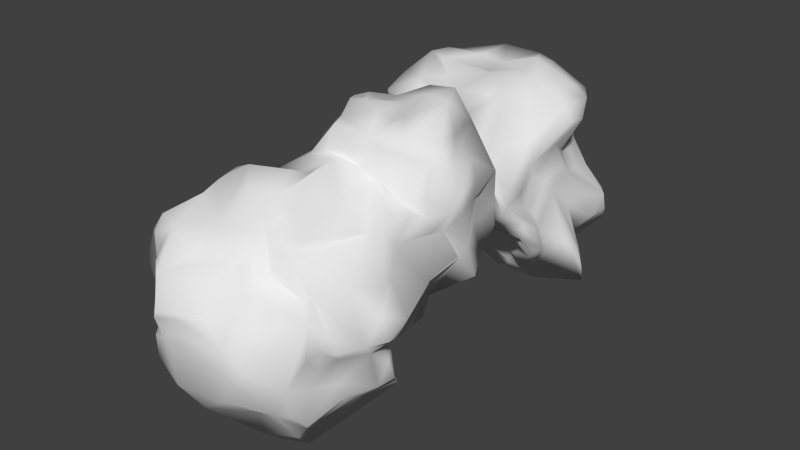 # Source: Rock_6.blend  (saved by Blender 2.73.0; exported with 4.5.12 LTS)
import bpy
from mathutils import Matrix  # noqa: F401  (used for matrix-valued properties, if any)

bpy.ops.wm.read_factory_settings(use_empty=True)
scene = bpy.context.scene
scene.name = 'Scene'

# ---- collections
col_collection_1 = bpy.data.collections.new('Collection 1'); scene.collection.children.link(col_collection_1)

# ---- materials (node trees are filled in below, after node groups)
mat_rock_6 = bpy.data.materials.new('Rock_6')
mat_rock_6.alpha_threshold = 0.0
mat_rock_6.use_transparent_shadow = False
mat_rock_6.roughness = 0.5

# ---- material node trees

# ---- world
world_world = bpy.data.worlds.new('World'); scene.world = world_world
world_world.color = (0.05088, 0.05088, 0.05088)
world_world.use_sun_shadow = False
world_world.sun_shadow_jitter_overblur = 0.0
world_world.cycles.sampling_method = 'MANUAL'
world_world.cycles.sample_map_resolution = 256

# ---- meshes
me_rock_6 = bpy.data.meshes.new('Rock_6')
me_rock_6.from_pydata([(0.9627, 0.9037, -1.429), (0.7073, 0.592, -1.218), (0.609, 0.8683, -1.257), (0.7466, 0.7812, -1.572), (0.3929, 0.7607, -1.474), (-0.3536, 0.4135, -0.9037), (-0.9262, 0.9037, -0.668), (-0.5698, 0.7859, -1.047), (0.0196, 0.2554, -0.9426), (-0.5583, 1.297, -1.179), (-0.6287, 1.768, -0.9475), (-0.5833, 1.945, -1.395), (0.8841, 0.9347, -1.434), (-0.4238, 1.14, -1.1), (0.1965, 0.7143, -1.257), (0.9007, 1.179, -1.277), (0.986, 1.356, -1.434), (-0.6287, 1.984, -1.125), (-0.572, 2.141, -1.356), (-0.4415, 2.063, -1.375), (-0.6876, 2.122, -1.179), (-0.8043, 2.515, -1.729), (-0.6049, 2.593, -1.316), (0.2554, 0.6884, -1.041), (0.605, 0.668, -1.041), (0.8921, 0.8448, -1.1), (0.8746, 0.943, -1.041), (1.159, 1.439, -0.943), (1.282, 1.67, -1.159), (1.218, 2.122, -1.474), (1.061, 2.161, -0.8055), (1.326, 1.65, -1.061), (0.4519, 0.3143, -1.142), (0.8645, 0.2161, -0.9256), (0.2554, 0.0972, -0.668), (0.9934, 0.4912, -0.8645), (-0.0393, 1.709, -1.686), (0.0, 1.14, -1.572), (-0.3225, 2.386, -2.669), (-0.3785, 2.417, -2.593), (-0.0196, 2.827, -2.652), (1.397, 1.297, -0.4519), (1.173, 1.886, -0.5894), (-0.7859, 2.24, -0.9374), (-1.159, 2.122, -0.83), (1.191, 2.161, -1.277), (-0.3733, 0.0005, -0.6483), (-0.5305, 0.0982, -0.7018), (-0.6944, 0.6287, -0.5501), (1.122, 0.4126, -0.7662), (0.8841, 0.1349, -0.8252), (0.8448, 0.9234, -0.854), (1.1, 0.8841, -0.6835), (1.14, 1.159, -0.7269), (1.39, 1.434, -0.6287), (-0.8841, 1.827, -0.8048), (-0.8644, 1.1, -0.9823), (-0.9037, 2.302, -0.7073), (0.1572, 0.1572, -0.6711), (0.1179, -0.2041, -0.2947), (1.14, 0.5108, -0.7038), (1.247, 0.9037, -0.4715), (1.06, 1.081, -0.5501), (-1.035, 1.061, -0.3929), (-1.112, 1.729, -0.6287), (1.366, 1.65, -0.2161), (-1.336, 1.788, -0.4793), (0.3951, -0.3929, -0.0196), (-0.0393, -0.0572, -0.3929), (0.8812, 0.3143, -0.3929), (-1.002, 0.5698, -0.3929), (1.174, 0.5698, -0.3733), (1.255, 0.6287, -0.5698), (1.247, 1.847, -0.4126), (1.12, 2.467, -0.5108), (0.5305, 2.733, -0.9823), (0.4733, 2.633, -0.609), (0.9823, 2.498, -0.2947), (-0.6876, -0.0825, -0.1965), (-0.3733, -0.1297, -0.0589), (-0.7466, 0.0152, -0.3929), (-1.198, 1.14, -0.1768), (1.156, 1.061, -0.2751), (1.344, 1.356, 0.0196), (-1.514, 1.415, -0.2161), (-1.281, 2.141, -0.4322), (0.0589, -0.3934, 0.1375), (-0.8626, 0.0982, -0.1179), (0.8063, 0.2947, 0.4322), (0.7003, 0.1965, -0.0393), (-1.015, 0.5108, -0.1572), (0.989, 0.5305, -0.0393), (-1.152, 0.8252, 0.0393), (0.9556, 0.7466, 0.0393), (1.056, 1.159, 0.1375), (-1.445, 1.827, -0.0393), (1.002, 1.945, -0.0762), (0.668, 2.471, 0.1965), (0.2358, 2.674, -0.1179), (-0.7269, -0.0781, -0.0393), (-0.5305, -0.0598, 0.1572), (-0.8055, 0.1044, 0.2358), (-0.9791, 0.5698, 0.0393), (-1.092, 0.9823, 0.1572), (-1.316, 1.205, 0.0589), (1.472, 1.375, -0.2161), (-0.8448, 0.2959, 0.4126), (0.8456, 0.7859, 0.3536), (0.8645, 1.952, 0.3143), (0.609, 2.407, 0.4126), (0.2554, 2.549, 0.334), (0.1179, 2.771, -0.0393), (0.5108, -0.0786, 0.2742), (0.0, -0.2461, 0.3143), (-0.6483, 0.4125, 0.5501), (-1.041, 0.6045, 0.609), (0.9082, 0.3929, 0.4912), (-1.006, 0.7269, 0.8055), (-1.12, 0.7859, 0.7063), (0.9173, 1.061, 0.3143), (1.198, 1.356, 0.3), (1.034, 1.356, 0.3929), (1.085, 1.552, 0.3143), (-0.3733, 2.437, 0.4322), (0.334, 0.4322, 0.6858), (-0.3536, 0.2635, 0.5501), (0.7269, 0.6287, 0.7967), (0.8536, 0.609, 0.6876), (0.9275, 1.041, 0.8055), (0.9789, 1.297, 0.5501), (1.022, 1.768, 0.5239), (-1.432, 1.513, 0.1965), (-1.336, 2.122, 0.5785), (-1.444, 2.004, 0.0196), (0.8055, 1.925, 0.41), (0.3929, 1.945, 0.6483), (0.3733, 2.082, 0.4106), (0.1572, 2.24, 0.4827), (0.0393, 2.495, 0.4554), (-0.1375, 0.4749, 1.041), (-1.533, 1.14, 0.4912), (-1.537, 1.336, 0.0393), (-1.426, 1.729, 0.6483), (-0.8252, 2.381, 0.6876), (-0.2751, 2.279, 0.8799), (-0.5305, 0.609, 1.069), (-0.4322, 0.7073, 1.158), (-0.8448, 0.8091, 0.943), (-1.455, 1.316, 0.5501), (-0.8878, 1.257, 0.8252), (0.7067, 1.454, 0.8448), (-0.9037, 1.67, 0.8989), (0.6287, 1.768, 0.9216), (-1.1, 2.2, 0.7458), (-0.0786, 2.004, 0.8904), (0.3536, 1.925, 0.8254), (-0.8841, 2.141, 0.8356), (0.1965, 0.7059, 1.061), (-0.6876, 1.277, 1.185), (0.609, 1.277, 1.082), (-0.8055, 1.434, 0.9531), (0.5501, 1.57, 1.1), (-0.5305, 2.109, 1.198), (-0.7662, 0.9234, 1.118), (0.4956, 1.041, 1.1), (-0.4715, 1.356, 1.246), (-0.7269, 1.67, 1.113), (0.0393, 1.709, 1.061), (0.3536, 1.513, 1.163), (-0.7066, 2.141, 1.061), (-0.4126, 1.768, 1.36), (0.4126, 1.159, 1.148), (-0.3929, 1.434, 1.221), (-0.4519, 1.67, 1.35), (-0.2554, 1.65, 1.215), (0.9823, 1.623, -2.692), (1.147, 1.493, -3.242), (1.068, 1.768, -2.849), (0.668, 1.548, -3.222), (0.7073, 1.714, -2.75), (0.9535, 1.709, -3.124), (0.9565, 2.024, -2.849), (0.8204, 2.299, -2.809), (-0.334, 1.965, -2.905), (-0.3738, 2.318, -2.868), (-0.6367, 2.456, -3.026), (-0.3252, 2.338, -2.79), (-0.3929, 2.672, -2.753), (1.074, 2.024, -2.967), (-0.7859, 2.555, -3.006), (-0.6136, 2.908, -2.908), (0.6579, 2.554, -2.849), (0.5899, 3.065, -3.261), (0.4545, 2.868, -2.672), (0.6698, 2.711, -3.242), (-1.01, 2.809, -3.124), (0.1768, 2.888, -2.75), (-0.2947, 2.829, -2.758), (0.4715, 3.114, -3.222), (0.0982, 3.049, -3.202), (1.092, 1.984, -2.633), (0.5501, 1.14, -1.772), (-0.0219, 2.141, -2.672), (0.1572, 1.513, -1.759), (0.7859, 0.8645, -1.651), (0.1572, 1.847, -1.688), (0.5501, 1.474, -1.703), (0.4126, 1.537, -1.965), (0.6876, 1.618, -1.886), (0.2358, 1.631, -1.913), (-0.5698, 1.218, -1.024), (0.0196, 1.866, -2.81), (0.2751, 1.806, -2.672), (0.9627, 2.141, -2.727), (0.7009, 2.436, -2.692), (1.159, 1.748, -2.564), (1.224, 1.532, -2.2), (1.041, 1.497, -2.181), (-0.1965, 1.925, -2.625), (-0.3733, 2.259, -2.548), (1.147, 2.476, -2.554), (-0.334, 2.967, -2.459), (0.8065, 3.045, -2.515), (0.2358, 3.222, -2.632), (0.6846, 1.434, -2.534), (0.7546, 1.552, -2.476), (1.152, 1.945, -2.122), (1.075, 2.24, -2.338), (-0.4912, 2.141, -2.456), (-0.5108, 2.242, -2.338), (-0.2451, 2.24, -1.984), (-0.334, 2.309, -2.024), (-0.634, 2.554, -2.456), (-0.5501, 2.908, -2.443), (0.609, 1.401, -2.397), (-0.6009, 2.043, -2.161), (-0.7668, 2.593, -1.965), (1.277, 1.336, -2.056), (1.334, 1.375, -1.945), (1.308, 1.808, -1.808), (0.2554, 1.864, -1.847), (0.0786, 1.768, -1.908), (1.21, 2.299, -2.024), (1.243, 2.554, -2.024), (-0.6179, 3.085, -1.925), (0.9627, 1.159, -1.559), (0.5698, 1.572, -1.705), (1.241, 1.67, -1.748), (1.454, 2.398, -1.474), (-0.729, 2.77, -1.611), (1.306, 1.768, -1.611), (-0.5611, 2.711, -1.297), (1.411, 2.456, -1.375), (1.185, 2.358, -1.238), (-0.3143, 2.961, -1.336), (-0.3733, 2.79, -0.9901), (-0.0982, 3.247, -1.238), (1.106, 2.456, -1.061), (-0.8099, 2.515, -0.8448), (1.041, 2.56, -0.7662), (0.9666, 2.554, -1.061), (0.6876, 2.731, -1.018), (-0.334, 2.638, -0.668), (0.3536, 2.829, -1.023), (0.5894, 3.124, -1.049), (0.2161, 2.888, -1.064), (-0.0196, 3.243, -1.041), (-0.1179, 2.888, -1.022), (0.0982, 2.904, -0.8645), (0.4715, 3.242, -1.046), (-1.219, 2.259, -0.6287), (-0.7466, 2.431, -0.5501), (1.022, 2.464, -0.3929), (0.0393, 2.802, -0.609), (-1.12, 2.432, -0.3536), (-0.3733, 2.722, -0.4912), (-0.0786, 2.901, -0.3536), (-0.8252, 2.515, -0.3747), (-0.7662, 2.78, -0.2161), (-0.5501, 2.873, -0.2161), (-1.022, 2.448, -0.1375), (-1.377, 2.161, 0.2161), (0.0196, 0.0586, -4.342), (0.3733, -0.0002, -4.558), (0.2751, 0.2188, -4.283), (-0.5108, 0.3376, -4.381), (-0.1375, 0.0811, -4.46), (0.5894, 0.304, -4.303), (0.4715, 0.2112, -4.106), (-0.0393, 0.3536, -4.078), (-0.7466, 0.4126, -4.406), (1.277, 0.7269, -4.426), (0.9825, 1.218, -4.558), (0.9699, 1.591, -4.145), (-1.154, 1.297, -4.538), (-0.3143, 0.9627, -4.187), (-0.943, 1.709, -4.237), (-0.9923, 1.965, -4.106), (1.061, 1.768, -4.42), (0.9719, 2.122, -4.303), (1.102, 1.984, -4.165), (0.7859, 2.181, -4.555), (1.241, 2.613, -4.322), (0.3536, 3.178, -4.558), (0.4126, 3.126, -4.204), (0.668, 3.082, -4.106), (0.4322, 0.318, -3.969), (0.1375, 0.5305, -4.01), (-0.8645, 0.7073, -4.473), (-0.832, 1.748, -4.087), (-0.7661, 1.552, -3.929), (-0.9618, 1.847, -4.185), (-1.012, 2.299, -4.342), (-1.11, 2.161, -4.028), (1.037, 2.299, -4.047), (-1.013, 2.476, -4.204), (0.5501, 3.074, -3.988), (0.0982, 0.7111, -3.772), (-0.8055, 2.134, -3.792), (0.9817, 1.808, -3.949), (-1.125, 2.318, -3.851), (-1.168, 2.456, -3.772), (0.2161, 3.182, -3.694), (0.5108, 0.4715, -3.879), (0.6483, 0.5806, -3.89), (0.5501, 0.7073, -3.791), (0.8841, 0.6448, -3.929), (0.8645, 0.5333, -3.772), (1.002, 0.668, -3.846), (1.022, 0.8275, -3.576), (0.1375, 0.9094, -3.615), (1.003, 1.159, -3.792), (1.277, 0.943, -4.065), (-0.2947, 1.375, -3.693), (0.9287, 1.336, -3.811), (0.8697, 1.866, -3.811), (0.9104, 1.474, -3.713), (1.064, 2.22, -3.438), (0.2947, 0.9037, -3.536), (1.256, 1.041, -3.556), (0.5108, 0.9823, -3.659), (0.668, 1.022, -3.673), (0.3536, 1.218, -3.616), (0.5305, 1.277, -3.615), (1.179, 1.32, -3.536), (0.9695, 1.611, -3.458), (0.0982, 1.1, -3.444), (0.9801, 1.827, -3.379), (-0.1965, 1.933, -3.438), (-1.13, 2.495, -3.615), (1.12, 2.819, -4.067), (0.943, 2.495, -3.605), (1.246, 2.652, -4.047), (0.6876, 2.937, -3.477), (0.4126, 3.131, -3.635), (1.159, 1.041, -3.392), (0.3143, 1.591, -3.499), (-0.0196, 1.631, -3.409), (1.12, 1.257, -3.254), (0.5501, 1.549, -3.32), (-0.334, 2.072, -3.458), (0.8423, 2.849, -3.654), (0.1375, 1.729, -3.239), (-0.1768, 1.842, -3.261), (-0.668, 2.433, -3.163), (-1.141, 2.672, -3.32), (0.5305, 1.467, -3.222), (0.3536, 1.492, -3.144), (0.4519, 1.512, -2.947), (0.5894, 1.676, -2.711), (-0.0073, 1.788, -2.967), (-0.5901, 2.161, -3.183), (-0.4962, 2.043, -3.124), (0.792, 2.456, -3.202), (-0.2751, 2.943, -2.927), (-0.1572, 2.97, -3.163), (-0.5894, 3.044, -3.281), (0.4519, 0.7073, -5.672), (0.1965, 0.7466, -5.741), (0.3536, 0.9823, -5.666), (-0.5648, 0.943, -5.383), (-0.3143, 0.7425, -5.717), (-0.334, 0.6716, -5.56), (-0.3143, 0.4126, -5.152), (-0.1179, 0.4971, -5.206), (0.943, 0.8841, -5.446), (0.9095, 0.5698, -5.403), (-0.5305, 1.081, -5.596), (0.4126, 1.297, -5.511), (-0.6914, 1.277, -5.56), (-0.8252, 1.748, -5.456), (-0.3733, 1.198, -5.51), (0.0786, 1.257, -5.487), (-0.609, 1.729, -5.415), (0.0393, 1.513, -5.408), (0.0982, 0.5305, -5.148), (0.3143, 0.5108, -5.24), (-0.7466, 0.4322, -4.945), (1.12, 0.8055, -5.305), (-0.8055, 1.14, -5.281), (0.7859, 1.336, -5.422), (0.2161, 1.808, -5.404), (0.5698, 1.474, -5.398), (-0.1768, 1.788, -5.378), (0.4126, 1.709, -5.373), (0.9297, 1.631, -5.069), (-0.6287, 2.004, -5.255), (-0.334, 1.847, -5.291), (0.5894, 2.161, -5.172), (-0.532, 0.4519, -5.246), (0.8441, 0.609, -4.931), (-0.9613, 0.943, -5.03), (1.127, 1.316, -5.187), (1.255, 1.041, -5.108), (1.24, 1.277, -5.069), (-0.8404, 1.591, -5.206), (-0.1768, 2.377, -4.956), (0.4715, 2.24, -5.192), (0.6739, 1.965, -5.108), (-0.0196, 0.3457, -4.931), (0.334, 0.4344, -5.089), (-1.015, 1.12, -4.892), (-1.086, 1.808, -4.931), (0.9207, 1.67, -4.813), (-1.002, 2.244, -4.872), (0.6721, 2.082, -4.833), (0.609, 2.259, -5.013), (-0.2751, 2.456, -4.947), (0.2947, 2.613, -4.878), (0.5501, 2.476, -4.959), (0.1572, 0.1586, -4.774), (0.4912, 0.145, -4.774), (0.6308, 0.334, -4.833), (-0.8599, 0.5305, -4.872), (-1.014, 0.9234, -4.735), (1.159, 0.9561, -4.912), (-1.136, 2.063, -4.912), (-0.609, 2.488, -4.872), (0.1375, 2.593, -4.83), (-0.5108, 2.652, -4.914), (0.4912, 3.11, -4.754), (0.9437, 2.829, -4.853), (0.9037, 0.334, -4.568), (-0.3929, 0.2768, -4.617), (1.041, 0.5698, -4.789), (1.005, 1.002, -4.538), (1.094, 1.336, -4.695), (-1.202, 1.513, -4.637), (-1.168, 1.984, -4.794), (0.8058, 2.004, -4.578), (-0.8733, 2.299, -4.695), (1.124, 2.79, -4.597), (-0.4722, 2.967, -4.597), (-0.3143, 3.065, -4.823), (0.2554, 3.163, -4.786), (-0.7269, 0.3346, -4.558), (-0.8336, 0.4715, -4.519), (-0.9653, 2.554, -4.401), (-0.8066, 2.849, -4.303), (0.943, 2.939, -4.558), (-0.2947, 3.18, -4.774), (-0.0589, 3.088, -4.342), (-0.6876, 3.171, -4.244), (-0.4126, 3.107, -4.401), (0.9234, 2.987, -4.185), (-0.8328, 2.908, -4.028), (-0.7355, 3.222, -4.047), (0.0589, 3.107, -3.89), (-0.609, 3.168, -3.772), (-0.8437, 2.927, -3.831), (-1.1, 2.672, -3.635), (-0.9823, 2.999, -3.477), (-0.8055, 3.225, -3.792), (-0.334, 3.061, -3.536), (-1.137, 2.79, -3.301), (0.1572, 3.319, -2.534), (0.609, 3.417, -2.436), (0.938, 2.888, -2.161), (-0.4912, 3.143, -2.259), (0.3929, 3.372, -2.122), (1.081, 2.74, -2.161), (-0.1375, 3.191, -2.279), (-0.4519, 3.205, -2.122), (0.7466, 3.375, -2.122), (0.2361, 3.281, -1.965), (0.9823, 3.085, -1.96), (1.362, 2.927, -1.434), (-0.0196, 3.241, -1.925), (-0.5108, 3.204, -1.925), (-0.334, 3.209, -1.847), (-0.1375, 3.328, -1.67), (0.4912, 3.255, -1.67), (-0.2751, 3.322, -1.591), (0.1375, 3.25, -1.631), (0.4126, 3.203, -1.631), (-0.3536, 1.836, -2.22), (1.493, 2.731, -1.491), (-0.1572, 1.65, -2.195), (1.218, 3.213, -1.395), (0.1572, 1.575, -2.181), (0.9037, 3.243, -1.218), (0.1179, 1.451, -2.338), (1.198, 2.593, -1.175), (1.179, 3.006, -1.25), (0.2947, 1.495, -2.495), (-0.7859, 2.712, 0.0393), (-0.2947, 2.731, 0.0589), (-1.1, 2.407, 0.609), (-0.7859, 2.632, 0.2751), (0.8055, 0.212, -4.126), (1.34, 0.8448, -4.224), (1.356, 0.224, -4.44), (1.42, 0.5108, -4.303), (1.089, 0.2407, -4.519)], [], [(0, 1, 2), (3, 2, 4), (5, 6, 7), (8, 5, 7), (9, 10, 11), (12, 0, 2), (13, 9, 14), (15, 0, 16), (11, 17, 18), (19, 11, 18), (18, 17, 20), (18, 20, 21), (21, 20, 22), (23, 1, 24), (14, 2, 23), (1, 23, 2), (0, 25, 1), (25, 0, 15), (25, 15, 26), (27, 26, 15), (15, 16, 27), (28, 27, 16), (17, 11, 10), (28, 29, 30), (28, 30, 31), (32, 33, 34), (32, 8, 23), (33, 32, 35), (32, 23, 24), (13, 14, 23), (36, 9, 11), (37, 14, 9), (38, 39, 40), (1, 25, 24), (25, 26, 24), (41, 27, 28), (28, 31, 41), (31, 30, 42), (20, 17, 43), (44, 43, 17), (29, 45, 30), (20, 43, 22), (46, 47, 8), (34, 8, 32), (8, 48, 5), (35, 49, 33), (49, 50, 33), (32, 24, 51), (35, 32, 51), (24, 26, 51), (52, 35, 51), (26, 53, 51), (27, 53, 26), (41, 31, 54), (55, 10, 56), (17, 10, 55), (17, 55, 44), (57, 43, 44), (22, 43, 57), (46, 8, 58), (58, 34, 59), (58, 8, 34), (50, 34, 33), (35, 60, 49), (60, 35, 52), (61, 60, 52), (51, 62, 52), (53, 62, 51), (27, 41, 53), (63, 64, 56), (56, 64, 55), (54, 31, 42), (54, 42, 65), (55, 66, 44), (67, 59, 34), (68, 46, 58), (67, 34, 50), (69, 67, 50), (69, 50, 49), (48, 47, 70), (60, 71, 69), (47, 48, 8), (71, 60, 72), (61, 72, 60), (61, 71, 72), (63, 6, 48), (62, 61, 52), (53, 41, 62), (64, 66, 55), (42, 73, 65), (74, 42, 30), (42, 74, 73), (75, 76, 77), (78, 46, 79), (68, 79, 46), (68, 58, 59), (80, 47, 78), (78, 47, 46), (47, 80, 70), (60, 69, 49), (63, 48, 70), (70, 81, 63), (61, 62, 82), (41, 82, 62), (41, 83, 82), (64, 84, 66), (84, 64, 63), (84, 85, 66), (86, 59, 67), (79, 68, 59), (80, 78, 87), (88, 89, 69), (80, 87, 70), (90, 70, 87), (91, 69, 71), (92, 70, 90), (71, 93, 91), (71, 61, 82), (81, 84, 63), (94, 82, 83), (84, 95, 85), (65, 73, 96), (96, 73, 74), (97, 76, 98), (76, 97, 77), (79, 59, 86), (87, 78, 99), (78, 79, 99), (99, 79, 100), (89, 67, 69), (87, 99, 101), (90, 87, 102), (91, 88, 69), (70, 92, 81), (102, 92, 90), (92, 103, 81), (71, 82, 93), (93, 82, 94), (81, 103, 104), (65, 83, 105), (65, 96, 83), (79, 86, 100), (101, 102, 87), (106, 102, 101), (107, 93, 94), (83, 96, 108), (96, 109, 108), (77, 97, 109), (110, 98, 111), (112, 86, 67), (86, 112, 113), (113, 114, 100), (86, 113, 100), (88, 67, 89), (88, 112, 67), (101, 99, 100), (100, 114, 101), (101, 114, 106), (102, 106, 115), (88, 91, 116), (102, 115, 92), (117, 103, 92), (118, 104, 103), (94, 119, 107), (94, 120, 121), (121, 119, 94), (83, 120, 94), (83, 122, 120), (83, 108, 122), (110, 111, 123), (97, 98, 110), (124, 113, 112), (125, 114, 113), (126, 112, 88), (91, 93, 116), (116, 93, 107), (116, 107, 127), (115, 117, 92), (118, 103, 117), (128, 119, 129), (129, 119, 121), (120, 122, 121), (121, 122, 130), (122, 108, 130), (131, 132, 133), (134, 135, 130), (134, 130, 108), (135, 134, 136), (136, 110, 137), (109, 136, 134), (108, 109, 134), (109, 110, 136), (97, 110, 109), (110, 123, 138), (124, 139, 113), (113, 139, 125), (126, 124, 112), (126, 88, 127), (115, 106, 114), (88, 116, 127), (127, 107, 128), (104, 140, 141), (119, 128, 107), (130, 129, 121), (142, 132, 131), (136, 137, 135), (137, 110, 138), (143, 144, 123), (125, 145, 114), (146, 145, 125), (139, 146, 125), (114, 117, 115), (114, 145, 117), (127, 128, 126), (147, 118, 117), (128, 129, 130), (118, 148, 140), (148, 118, 149), (128, 130, 150), (149, 142, 148), (151, 132, 142), (152, 130, 135), (151, 153, 132), (154, 155, 137), (155, 135, 137), (152, 135, 155), (153, 156, 143), (138, 144, 137), (144, 138, 123), (124, 157, 139), (157, 124, 126), (117, 145, 147), (118, 147, 149), (147, 158, 149), (150, 159, 128), (151, 149, 160), (151, 142, 149), (130, 152, 150), (152, 161, 150), (153, 151, 156), (154, 137, 162), (162, 144, 143), (139, 157, 146), (146, 163, 145), (147, 163, 158), (145, 163, 147), (128, 164, 126), (157, 126, 164), (128, 159, 164), (149, 158, 160), (165, 160, 158), (161, 159, 150), (151, 160, 166), (167, 168, 155), (161, 155, 168), (169, 151, 166), (155, 154, 167), (161, 152, 155), (151, 169, 156), (170, 154, 162), (162, 143, 169), (144, 162, 137), (143, 156, 169), (165, 163, 146), (164, 171, 157), (163, 165, 158), (172, 146, 157), (171, 172, 157), (159, 171, 164), (172, 165, 146), (173, 165, 172), (171, 168, 172), (168, 159, 161), (159, 168, 171), (165, 166, 160), (166, 165, 173), (174, 173, 172), (168, 174, 172), (170, 174, 167), (168, 167, 174), (170, 166, 173), (166, 162, 169), (170, 173, 174), (154, 170, 167), (166, 170, 162), (175, 176, 177), (178, 175, 179), (180, 181, 177), (181, 182, 177), (183, 184, 185), (184, 186, 187), (181, 188, 182), (189, 185, 184), (189, 184, 187), (187, 190, 189), (191, 192, 193), (194, 192, 191), (189, 190, 195), (196, 197, 40), (198, 199, 196), (192, 198, 193), (175, 177, 200), (4, 201, 3), (38, 186, 202), (37, 36, 203), (4, 14, 37), (201, 37, 203), (3, 201, 204), (203, 36, 205), (201, 203, 206), (206, 204, 201), (207, 208, 209), (6, 63, 56), (7, 6, 56), (6, 5, 48), (210, 56, 10), (210, 10, 9), (9, 13, 210), (202, 211, 212), (7, 210, 13), (56, 210, 7), (177, 213, 200), (177, 182, 213), (202, 184, 183), (202, 186, 184), (39, 38, 202), (213, 182, 214), (186, 197, 187), (182, 191, 214), (191, 193, 214), (187, 197, 190), (40, 197, 186), (197, 196, 199), (193, 198, 196), (200, 215, 175), (215, 216, 175), (175, 217, 179), (217, 175, 216), (23, 7, 13), (23, 8, 7), (218, 219, 202), (212, 218, 202), (202, 219, 39), (213, 220, 200), (213, 214, 220), (186, 38, 40), (40, 39, 221), (214, 193, 222), (222, 220, 214), (40, 223, 196), (217, 224, 225), (200, 226, 215), (226, 200, 227), (200, 220, 227), (219, 228, 229), (219, 229, 230), (231, 219, 230), (39, 219, 231), (39, 231, 232), (232, 233, 39), (224, 217, 234), (217, 207, 234), (226, 216, 215), (229, 228, 235), (229, 235, 230), (236, 233, 232), (216, 237, 217), (237, 216, 238), (239, 238, 216), (239, 216, 226), (227, 239, 226), (235, 240, 230), (240, 235, 241), (227, 242, 239), (220, 243, 242), (227, 220, 242), (233, 236, 244), (208, 207, 217), (208, 217, 237), (208, 241, 209), (241, 208, 240), (231, 230, 21), (232, 231, 21), (21, 236, 232), (208, 245, 246), (237, 238, 245), (245, 208, 237), (208, 246, 240), (240, 246, 205), (239, 247, 238), (21, 230, 240), (248, 239, 242), (249, 236, 21), (12, 206, 246), (12, 246, 245), (206, 203, 205), (247, 245, 238), (205, 246, 206), (250, 247, 29), (29, 247, 239), (21, 240, 205), (239, 248, 29), (251, 249, 21), (236, 249, 244), (12, 3, 204), (12, 2, 3), (12, 204, 206), (245, 0, 12), (0, 245, 16), (16, 245, 247), (250, 28, 247), (247, 28, 16), (250, 29, 28), (36, 11, 19), (205, 36, 19), (21, 19, 18), (19, 21, 205), (252, 45, 29), (252, 253, 45), (21, 22, 251), (254, 255, 256), (30, 45, 253), (253, 257, 30), (251, 22, 258), (255, 251, 258), (259, 260, 261), (260, 257, 253), (260, 259, 257), (258, 262, 255), (75, 261, 263), (260, 264, 261), (261, 75, 259), (265, 266, 267), (263, 265, 267), (263, 267, 268), (76, 263, 268), (264, 265, 263), (263, 261, 264), (269, 265, 264), (265, 269, 266), (22, 57, 258), (30, 257, 74), (259, 74, 257), (268, 255, 262), (263, 76, 75), (255, 268, 267), (57, 44, 270), (57, 271, 258), (272, 74, 259), (75, 272, 259), (262, 273, 268), (44, 66, 85), (44, 85, 270), (270, 274, 57), (274, 271, 57), (262, 258, 271), (262, 271, 275), (272, 75, 77), (273, 275, 276), (275, 273, 262), (105, 41, 54), (105, 83, 41), (274, 270, 85), (96, 74, 272), (271, 274, 277), (278, 275, 277), (271, 277, 275), (279, 275, 278), (279, 276, 275), (268, 273, 111), (273, 276, 111), (268, 98, 76), (133, 274, 85), (272, 109, 96), (280, 274, 281), (282, 283, 284), (282, 285, 286), (284, 283, 287), (288, 284, 287), (285, 289, 290), (291, 292, 293), (294, 295, 296), (296, 295, 297), (298, 299, 300), (301, 302, 299), (303, 304, 305), (282, 289, 285), (306, 284, 288), (284, 307, 282), (308, 289, 307), (289, 308, 290), (308, 307, 295), (297, 295, 309), (309, 295, 310), (293, 298, 300), (296, 297, 311), (297, 312, 311), (297, 313, 312), (300, 299, 314), (299, 302, 314), (313, 315, 312), (304, 316, 305), (282, 307, 289), (307, 284, 306), (295, 307, 317), (297, 309, 318), (309, 310, 318), (293, 300, 319), (314, 319, 300), (297, 320, 313), (320, 297, 318), (315, 313, 320), (320, 321, 315), (316, 304, 322), (317, 307, 306), (323, 324, 325), (326, 327, 324), (328, 327, 326), (329, 327, 328), (323, 330, 317), (331, 328, 326), (293, 331, 332), (318, 310, 333), (293, 319, 334), (335, 336, 319), (319, 314, 335), (335, 314, 337), (324, 327, 325), (325, 338, 323), (329, 325, 327), (339, 329, 328), (340, 325, 341), (325, 340, 338), (329, 341, 325), (342, 338, 340), (328, 331, 339), (340, 343, 342), (343, 340, 341), (344, 339, 331), (331, 334, 344), (334, 345, 344), (333, 346, 318), (345, 334, 336), (336, 334, 319), (345, 335, 347), (346, 348, 318), (320, 349, 321), (337, 350, 351), (337, 352, 350), (314, 352, 337), (353, 316, 354), (316, 322, 354), (339, 355, 329), (341, 329, 355), (341, 355, 343), (342, 346, 338), (342, 343, 356), (342, 357, 346), (356, 357, 342), (358, 356, 343), (356, 358, 359), (180, 344, 345), (357, 356, 348), (335, 345, 336), (347, 335, 337), (348, 360, 318), (349, 318, 360), (318, 349, 320), (361, 353, 351), (316, 353, 361), (176, 339, 344), (358, 339, 176), (339, 358, 355), (343, 355, 358), (176, 344, 180), (358, 178, 359), (359, 362, 348), (356, 359, 348), (180, 345, 347), (348, 346, 357), (363, 348, 362), (347, 337, 188), (360, 364, 349), (364, 365, 349), (351, 353, 194), (199, 198, 322), (354, 198, 192), (192, 353, 354), (178, 366, 359), (367, 359, 366), (368, 178, 369), (362, 359, 367), (180, 177, 176), (347, 188, 180), (183, 363, 370), (371, 348, 372), (351, 188, 337), (348, 364, 360), (371, 364, 348), (373, 188, 351), (351, 194, 373), (373, 194, 182), (353, 192, 194), (178, 368, 366), (175, 358, 176), (175, 178, 358), (178, 179, 369), (180, 188, 181), (372, 185, 371), (185, 189, 364), (371, 185, 364), (373, 182, 188), (365, 364, 189), (182, 194, 191), (374, 197, 375), (374, 375, 376), (375, 197, 199), (377, 378, 379), (380, 381, 382), (383, 382, 381), (381, 378, 384), (377, 385, 386), (380, 387, 381), (381, 387, 378), (379, 378, 388), (379, 388, 377), (387, 389, 390), (387, 391, 378), (378, 391, 392), (378, 392, 388), (377, 388, 385), (393, 387, 390), (388, 392, 394), (383, 381, 384), (384, 378, 395), (378, 377, 395), (395, 377, 396), (380, 382, 397), (386, 385, 398), (389, 380, 399), (380, 389, 387), (400, 385, 388), (387, 393, 391), (388, 394, 401), (388, 402, 400), (403, 391, 393), (404, 388, 401), (402, 404, 405), (400, 402, 405), (391, 403, 392), (403, 394, 392), (388, 404, 402), (393, 390, 406), (393, 406, 407), (393, 407, 403), (401, 403, 407), (394, 403, 401), (401, 408, 404), (397, 409, 383), (382, 383, 409), (397, 382, 409), (386, 396, 377), (398, 410, 386), (397, 411, 380), (380, 411, 399), (412, 413, 385), (400, 412, 385), (413, 412, 414), (415, 389, 399), (389, 415, 390), (412, 400, 405), (416, 401, 407), (417, 408, 401), (408, 418, 404), (383, 384, 419), (420, 419, 396), (419, 384, 395), (419, 395, 396), (411, 421, 399), (398, 413, 410), (385, 413, 398), (399, 421, 422), (414, 412, 405), (423, 414, 405), (415, 399, 422), (390, 415, 422), (405, 404, 418), (390, 424, 406), (407, 406, 416), (408, 425, 418), (425, 408, 426), (427, 416, 406), (401, 416, 417), (428, 429, 417), (429, 408, 417), (426, 408, 429), (430, 420, 431), (386, 431, 396), (396, 431, 420), (386, 432, 431), (419, 397, 383), (420, 430, 419), (432, 386, 410), (433, 411, 397), (434, 421, 411), (413, 435, 410), (414, 435, 413), (423, 405, 418), (390, 422, 436), (418, 425, 423), (436, 424, 390), (424, 437, 406), (427, 406, 437), (416, 427, 438), (438, 417, 416), (428, 417, 438), (427, 437, 439), (428, 440, 429), (429, 441, 426), (283, 430, 431), (287, 431, 432), (442, 287, 432), (443, 397, 419), (432, 410, 442), (442, 410, 444), (434, 411, 433), (435, 445, 410), (445, 435, 292), (435, 446, 292), (435, 414, 446), (446, 414, 298), (421, 447, 422), (447, 448, 422), (448, 424, 436), (448, 436, 422), (423, 425, 449), (448, 450, 424), (424, 450, 437), (425, 426, 301), (451, 426, 441), (451, 301, 426), (452, 439, 437), (439, 453, 427), (438, 454, 428), (441, 429, 440), (438, 427, 453), (454, 438, 453), (454, 440, 428), (455, 397, 443), (286, 443, 419), (419, 430, 286), (455, 456, 433), (455, 433, 397), (433, 456, 434), (456, 308, 434), (410, 445, 444), (434, 294, 421), (447, 421, 294), (296, 448, 447), (414, 423, 298), (449, 425, 301), (423, 449, 298), (450, 312, 457), (457, 437, 450), (282, 286, 283), (286, 430, 283), (287, 283, 431), (443, 285, 455), (443, 286, 285), (455, 290, 456), (285, 290, 455), (456, 290, 308), (434, 308, 294), (295, 294, 308), (292, 291, 445), (447, 294, 296), (292, 446, 293), (298, 293, 446), (296, 311, 448), (449, 299, 298), (311, 450, 448), (449, 301, 299), (311, 312, 450), (302, 301, 451), (312, 315, 457), (458, 437, 457), (458, 452, 437), (459, 303, 305), (439, 452, 453), (441, 440, 459), (441, 459, 451), (454, 453, 460), (460, 461, 454), (303, 454, 461), (440, 454, 303), (462, 453, 452), (453, 462, 460), (462, 463, 460), (463, 461, 460), (303, 459, 440), (304, 303, 461), (352, 302, 451), (315, 458, 457), (458, 462, 452), (464, 451, 459), (350, 451, 464), (459, 305, 464), (458, 315, 465), (451, 350, 352), (465, 466, 462), (462, 458, 465), (467, 463, 468), (466, 463, 462), (321, 465, 315), (352, 314, 302), (466, 465, 469), (305, 350, 464), (463, 467, 461), (467, 304, 461), (304, 467, 322), (350, 305, 316), (468, 463, 466), (321, 470, 465), (350, 361, 351), (316, 361, 350), (471, 472, 466), (466, 469, 471), (472, 468, 466), (469, 465, 470), (472, 473, 468), (322, 468, 473), (322, 467, 468), (321, 349, 470), (471, 469, 470), (471, 470, 474), (322, 473, 199), (354, 322, 198), (349, 365, 470), (474, 470, 365), (195, 471, 474), (471, 195, 376), (376, 472, 471), (376, 473, 472), (365, 195, 474), (376, 375, 473), (473, 375, 199), (365, 189, 195), (197, 374, 190), (376, 190, 374), (195, 190, 376), (223, 40, 475), (196, 223, 193), (223, 476, 222), (193, 223, 222), (223, 475, 476), (222, 477, 220), (233, 221, 39), (221, 233, 478), (40, 221, 475), (476, 475, 479), (220, 477, 480), (244, 478, 233), (481, 478, 482), (221, 478, 481), (221, 481, 475), (483, 222, 476), (479, 481, 484), (243, 220, 480), (477, 485, 486), (222, 485, 477), (244, 482, 478), (482, 487, 481), (222, 483, 485), (481, 479, 475), (483, 476, 479), (486, 480, 477), (244, 488, 482), (488, 489, 482), (490, 487, 482), (490, 484, 487), (481, 487, 484), (479, 484, 491), (483, 479, 491), (185, 372, 183), (254, 488, 244), (370, 363, 367), (254, 492, 488), (492, 489, 488), (489, 492, 490), (489, 490, 482), (484, 493, 494), (484, 490, 493), (491, 484, 494), (366, 368, 367), (368, 370, 367), (241, 235, 495), (243, 248, 242), (248, 243, 496), (480, 486, 496), (243, 480, 496), (495, 497, 209), (209, 241, 495), (254, 244, 249), (485, 483, 498), (497, 499, 209), (207, 209, 499), (29, 248, 252), (496, 252, 248), (495, 235, 228), (251, 254, 249), (256, 492, 254), (498, 486, 485), (492, 256, 490), (494, 269, 491), (483, 491, 500), (218, 501, 495), (495, 501, 497), (497, 501, 499), (501, 234, 207), (499, 501, 207), (502, 252, 486), (496, 486, 252), (218, 495, 228), (486, 498, 503), (256, 493, 490), (269, 494, 493), (483, 500, 498), (504, 501, 218), (224, 234, 504), (504, 234, 501), (502, 253, 252), (253, 502, 260), (502, 486, 503), (260, 502, 503), (255, 254, 251), (218, 228, 219), (503, 500, 264), (503, 498, 500), (218, 212, 504), (255, 266, 256), (269, 256, 266), (256, 269, 493), (500, 491, 269), (369, 504, 212), (179, 225, 224), (217, 225, 179), (179, 224, 369), (224, 504, 369), (183, 211, 202), (260, 503, 264), (369, 212, 211), (267, 266, 255), (264, 500, 269), (363, 183, 372), (183, 370, 211), (368, 369, 211), (368, 211, 370), (363, 372, 348), (362, 367, 363), (54, 65, 105), (280, 278, 274), (277, 274, 278), (268, 111, 98), (330, 346, 333), (109, 272, 77), (505, 278, 280), (279, 278, 505), (276, 506, 111), (506, 276, 279), (338, 346, 330), (507, 280, 281), (508, 505, 280), (279, 505, 123), (123, 506, 279), (506, 123, 111), (317, 330, 333), (505, 508, 123), (323, 338, 330), (508, 143, 123), (310, 295, 317), (333, 310, 317), (143, 508, 507), (323, 317, 306), (331, 293, 334), (509, 324, 323), (509, 323, 306), (288, 509, 306), (291, 293, 510), (510, 293, 332), (326, 332, 331), (332, 326, 511), (332, 511, 512), (511, 326, 509), (326, 324, 509), (287, 509, 288), (291, 510, 512), (332, 512, 510), (511, 291, 512), (509, 287, 511), (445, 291, 444), (511, 287, 513), (513, 287, 442), (444, 291, 511), (513, 444, 511), (513, 442, 444), (81, 141, 84), (104, 141, 81), (84, 141, 95), (141, 131, 95), (95, 133, 85), (274, 133, 281), (140, 104, 118), (95, 131, 133), (141, 140, 131), (132, 281, 133), (280, 507, 508), (140, 148, 131), (132, 507, 281), (142, 131, 148), (507, 153, 143), (153, 507, 132), (4, 2, 14), (9, 36, 37), (201, 4, 37)])
me_rock_6.polygons.foreach_set('use_smooth', [True] * 1024)
_uv = me_rock_6.uv_layers.new(name='UVMap')
_uv.uv.foreach_set('vector', [0.3695, 0.3835, 0.3289, 0.3924, 0.3375, 0.3669, 0.9851, 0.5192, 0.9535, 0.5122, 0.9717, 0.4884, 0.6585, 0.4065, 0.5876, 0.4121, 0.626, 0.3827, 0.9199, 0.2207, 0.9006, 0.1889, 0.9094, 0.1485, 0.4688, 0.4701, 0.4471, 0.4271, 0.4879, 0.4109, 0.3664, 0.3764, 0.3695, 0.3835, 0.3375, 0.3669, 0.9447, 0.4031, 0.9556, 0.3859, 0.9502, 0.4727, 0.6585, 0.2848, 0.6337, 0.2702, 0.675, 0.2698, 0.4879, 0.4109, 0.4633, 0.4073, 0.4841, 0.3928, 0.4267, 0.251, 0.4435, 0.2481, 0.4333, 0.2634, 0.4841, 0.3928, 0.4633, 0.4073, 0.4641, 0.3924, 0.4841, 0.3928, 0.4641, 0.3924, 0.5055, 0.3459, 0.5055, 0.3459, 0.4641, 0.3924, 0.4629, 0.3459, 0.2968, 0.3608, 0.3289, 0.3924, 0.3092, 0.3902, 0.9502, 0.4727, 0.9535, 0.5122, 0.9305, 0.4771, 0.3289, 0.3924, 0.2968, 0.3608, 0.3375, 0.3669, 0.6337, 0.2702, 0.6296, 0.301, 0.6001, 0.2945, 0.6296, 0.301, 0.6337, 0.2702, 0.6585, 0.2848, 0.6296, 0.301, 0.6585, 0.2848, 0.6381, 0.3082, 0.6914, 0.3142, 0.6381, 0.3082, 0.6585, 0.2848, 0.6585, 0.2848, 0.675, 0.2698, 0.6914, 0.3142, 0.7155, 0.2937, 0.6914, 0.3142, 0.675, 0.2698, 0.4633, 0.4073, 0.4879, 0.4109, 0.4471, 0.4271, 0.7155, 0.2937, 0.7534, 0.2592, 0.7693, 0.3192, 0.7155, 0.2937, 0.7693, 0.3192, 0.715, 0.3043, 0.8583, 0.0096, 0.8831, 0.0454, 0.8218, 0.045, 0.9579, 0.2423, 0.9199, 0.2207, 0.9621, 0.2029, 0.1935, 0.9834, 0.1696, 0.947, 0.2203, 0.9746, 0.9579, 0.2423, 0.9621, 0.2029, 0.9879, 0.2218, 0.9447, 0.4031, 0.9502, 0.4727, 0.9305, 0.4771, 0.4129, 0.1965, 0.4884, 0.2035, 0.4435, 0.2481, 0.9899, 0.4406, 0.9502, 0.4727, 0.9556, 0.3859, 0.8403, 0.1224, 0.8452, 0.1298, 0.8045, 0.1574, 0.6001, 0.2945, 0.6296, 0.301, 0.6024, 0.3141, 0.6296, 0.301, 0.6381, 0.3082, 0.6024, 0.3141, 0.6938, 0.3647, 0.6914, 0.3142, 0.7155, 0.2937, 0.7155, 0.2937, 0.715, 0.3043, 0.6938, 0.3647, 0.715, 0.3043, 0.7693, 0.3192, 0.7471, 0.3426, 0.4641, 0.3924, 0.4633, 0.4073, 0.4384, 0.3895, 0.9467, 0.0144, 0.9811, 0.0279, 0.9802, 0.0601, 0.7534, 0.2592, 0.7621, 0.2753, 0.7693, 0.3192, 0.4641, 0.3924, 0.4384, 0.3895, 0.4629, 0.3459, 0.7666, 0.0246, 0.7572, 0.0101, 0.8144, 0.0095, 0.8218, 0.045, 0.8144, 0.0095, 0.8583, 0.0096, 0.6944, 0.4086, 0.6158, 0.4307, 0.6585, 0.4065, 0.2203, 0.9746, 0.2259, 0.9899, 0.1935, 0.9834, 0.4317, 0.7729, 0.43, 0.7392, 0.4417, 0.7416, 0.1696, 0.947, 0.204, 0.9353, 0.2402, 0.9379, 0.2203, 0.9746, 0.1696, 0.947, 0.2402, 0.9379, 0.6024, 0.3141, 0.6381, 0.3082, 0.6357, 0.3256, 0.2578, 0.9598, 0.2203, 0.9746, 0.2402, 0.9379, 0.6381, 0.3082, 0.6694, 0.3376, 0.6357, 0.3256, 0.6914, 0.3142, 0.6694, 0.3376, 0.6381, 0.3082, 0.6938, 0.3647, 0.715, 0.3043, 0.7024, 0.3468, 0.941, 0.0509, 0.958, 0.0724, 0.9047, 0.1089, 0.9802, 0.0601, 0.958, 0.0724, 0.941, 0.0509, 0.9802, 0.0601, 0.941, 0.0509, 0.9467, 0.0144, 0.6249, 0.5636, 0.6174, 0.5401, 0.6527, 0.5506, 0.4629, 0.3459, 0.4384, 0.3895, 0.4162, 0.3942, 0.7666, 0.0246, 0.8144, 0.0095, 0.8143, 0.0384, 0.8143, 0.0384, 0.8218, 0.045, 0.7916, 0.0796, 0.8143, 0.0384, 0.8144, 0.0095, 0.8218, 0.045, 0.8798, 0.057, 0.8218, 0.045, 0.8831, 0.0454, 0.2203, 0.9746, 0.2364, 0.9864, 0.2259, 0.9899, 0.2364, 0.9864, 0.2203, 0.9746, 0.2578, 0.9598, 0.2771, 0.9729, 0.2364, 0.9864, 0.2578, 0.9598, 0.2402, 0.9379, 0.276, 0.948, 0.2578, 0.9598, 0.6694, 0.3376, 0.6586, 0.3534, 0.6357, 0.3256, 0.6914, 0.3142, 0.6938, 0.3647, 0.6694, 0.3376, 0.5621, 0.4298, 0.5215, 0.3775, 0.5876, 0.3789, 0.9047, 0.1089, 0.9153, 0.0403, 0.941, 0.0509, 0.7024, 0.3468, 0.715, 0.3043, 0.7471, 0.3426, 0.4244, 0.9053, 0.4037, 0.9468, 0.3825, 0.9089, 0.941, 0.0509, 0.9004, 0.0202, 0.9467, 0.0144, 0.8021, 0.1177, 0.7916, 0.0796, 0.8218, 0.045, 0.7837, 0.0594, 0.7666, 0.0246, 0.8143, 0.0384, 0.8021, 0.1177, 0.8218, 0.045, 0.8798, 0.057, 0.3924, 0.7596, 0.3463, 0.6873, 0.43, 0.7392, 0.3924, 0.7596, 0.43, 0.7392, 0.4317, 0.7729, 0.6158, 0.4307, 0.6639, 0.4527, 0.5981, 0.4569, 0.4264, 0.7821, 0.398, 0.794, 0.3924, 0.7596, 0.6639, 0.4527, 0.6158, 0.4307, 0.6944, 0.4086, 0.398, 0.794, 0.4264, 0.7821, 0.4173, 0.7989, 0.2771, 0.9729, 0.2557, 0.9888, 0.2364, 0.9864, 0.4083, 0.8228, 0.398, 0.794, 0.4173, 0.7989, 0.5621, 0.4298, 0.5876, 0.4121, 0.6158, 0.4307, 0.276, 0.948, 0.2771, 0.9729, 0.2578, 0.9598, 0.6694, 0.3376, 0.6938, 0.3647, 0.6586, 0.3534, 0.9153, 0.0403, 0.9004, 0.0202, 0.941, 0.0509, 0.4037, 0.9468, 0.3893, 0.9359, 0.3825, 0.9089, 0.3799, 0.9941, 0.4037, 0.9468, 0.4152, 0.978, 0.4037, 0.9468, 0.3799, 0.9941, 0.3893, 0.9359, 0.4712, 0.5646, 0.4786, 0.5993, 0.435, 0.634, 0.7224, 0.0477, 0.7666, 0.0246, 0.7416, 0.0735, 0.7837, 0.0594, 0.7416, 0.0735, 0.7666, 0.0246, 0.7837, 0.0594, 0.8143, 0.0384, 0.7916, 0.0796, 0.7263, 0.0272, 0.7572, 0.0101, 0.7224, 0.0477, 0.7224, 0.0477, 0.7572, 0.0101, 0.7666, 0.0246, 0.6639, 0.4527, 0.6477, 0.482, 0.5981, 0.4569, 0.4264, 0.7821, 0.3924, 0.7596, 0.4317, 0.7729, 0.5621, 0.4298, 0.6158, 0.4307, 0.5981, 0.4569, 0.5981, 0.4569, 0.5402, 0.4479, 0.5621, 0.4298, 0.4083, 0.8228, 0.4187, 0.8396, 0.3907, 0.8406, 0.4091, 0.8713, 0.3907, 0.8406, 0.4187, 0.8396, 0.4091, 0.8713, 0.3675, 0.878, 0.3907, 0.8406, 0.5215, 0.3775, 0.5051, 0.4328, 0.5003, 0.3895, 0.5051, 0.4328, 0.5215, 0.3775, 0.5621, 0.4298, 0.8461, 0.6197, 0.9132, 0.6474, 0.8802, 0.6486, 0.7682, 0.1158, 0.7916, 0.0796, 0.8021, 0.1177, 0.7416, 0.0735, 0.7837, 0.0594, 0.7916, 0.0796, 0.6477, 0.482, 0.65, 0.5026, 0.6266, 0.4994, 0.3173, 0.7655, 0.3574, 0.7464, 0.3924, 0.7596, 0.6477, 0.482, 0.6266, 0.4994, 0.5981, 0.4569, 0.5928, 0.4781, 0.5981, 0.4569, 0.6266, 0.4994, 0.3637, 0.7877, 0.3924, 0.7596, 0.398, 0.794, 0.5573, 0.4794, 0.5981, 0.4569, 0.5928, 0.4781, 0.398, 0.794, 0.3562, 0.8093, 0.3637, 0.7877, 0.398, 0.794, 0.4083, 0.8228, 0.3907, 0.8406, 0.5402, 0.4479, 0.5051, 0.4328, 0.5621, 0.4298, 0.3499, 0.8494, 0.3907, 0.8406, 0.3675, 0.878, 0.8461, 0.6197, 0.8855, 0.6074, 0.9132, 0.6474, 0.3825, 0.9089, 0.3893, 0.9359, 0.35, 0.9388, 0.35, 0.9388, 0.3893, 0.9359, 0.3799, 0.9941, 0.4688, 0.6756, 0.4786, 0.5993, 0.5067, 0.6401, 0.4786, 0.5993, 0.4688, 0.6756, 0.435, 0.634, 0.7416, 0.0735, 0.7916, 0.0796, 0.7682, 0.1158, 0.6266, 0.4994, 0.65, 0.5026, 0.6412, 0.5147, 0.7224, 0.0477, 0.7416, 0.0735, 0.7127, 0.0576, 0.7127, 0.0576, 0.7416, 0.0735, 0.7174, 0.0816, 0.3574, 0.7464, 0.3463, 0.6873, 0.3924, 0.7596, 0.6266, 0.4994, 0.6412, 0.5147, 0.6136, 0.529, 0.5928, 0.4781, 0.6266, 0.4994, 0.5814, 0.4928, 0.3637, 0.7877, 0.3173, 0.7655, 0.3924, 0.7596, 0.5981, 0.4569, 0.5573, 0.4794, 0.5402, 0.4479, 0.5814, 0.4928, 0.5573, 0.4794, 0.5928, 0.4781, 0.5573, 0.4794, 0.5403, 0.4834, 0.5402, 0.4479, 0.398, 0.794, 0.3907, 0.8406, 0.3562, 0.8093, 0.3562, 0.8093, 0.3907, 0.8406, 0.3499, 0.8494, 0.5402, 0.4479, 0.5403, 0.4834, 0.5194, 0.4633, 0.3825, 0.9089, 0.3675, 0.878, 0.3915, 0.8842, 0.3825, 0.9089, 0.35, 0.9388, 0.3675, 0.878, 0.7416, 0.0735, 0.7682, 0.1158, 0.7174, 0.0816, 0.6136, 0.529, 0.5814, 0.4928, 0.6266, 0.4994, 0.5905, 0.5354, 0.5814, 0.4928, 0.6136, 0.529, 0.3265, 0.8128, 0.3562, 0.8093, 0.3499, 0.8494, 0.3675, 0.878, 0.35, 0.9388, 0.3133, 0.9301, 0.35, 0.9388, 0.2867, 0.9712, 0.3133, 0.9301, 0.435, 0.634, 0.4688, 0.6756, 0.4752, 0.6958, 0.509, 0.6837, 0.5067, 0.6401, 0.5209, 0.6435, 0.0506, 0.2463, 0.0165, 0.2852, 0.0104, 0.2514, 0.0165, 0.2852, 0.0506, 0.2463, 0.037, 0.2937, 0.8555, 0.8885, 0.9231, 0.9431, 0.8662, 0.9407, 0.8338, 0.8881, 0.8555, 0.8885, 0.8662, 0.9407, 0.3173, 0.7655, 0.3463, 0.6873, 0.3574, 0.7464, 0.0884, 0.2203, 0.0506, 0.2463, 0.0104, 0.2514, 0.8858, 0.9636, 0.8548, 0.9634, 0.8662, 0.9407, 0.8662, 0.9407, 0.9231, 0.9431, 0.8858, 0.9636, 0.8858, 0.9636, 0.9231, 0.9431, 0.9099, 0.9635, 0.5814, 0.4928, 0.5905, 0.5354, 0.5528, 0.5357, 0.3173, 0.7655, 0.3637, 0.7877, 0.3143, 0.7773, 0.5814, 0.4928, 0.5528, 0.5357, 0.5573, 0.4794, 0.5356, 0.547, 0.5403, 0.4834, 0.5573, 0.4794, 0.528, 0.5349, 0.5194, 0.4633, 0.5403, 0.4834, 0.3499, 0.8494, 0.3304, 0.8383, 0.3265, 0.8128, 0.3499, 0.8494, 0.3403, 0.8737, 0.3247, 0.8686, 0.3247, 0.8686, 0.3304, 0.8383, 0.3499, 0.8494, 0.3675, 0.878, 0.3403, 0.8737, 0.3499, 0.8494, 0.3675, 0.878, 0.3288, 0.8903, 0.3403, 0.8737, 0.3675, 0.878, 0.3133, 0.9301, 0.3288, 0.8903, 0.509, 0.6837, 0.5209, 0.6435, 0.5676, 0.6947, 0.4688, 0.6756, 0.5067, 0.6401, 0.509, 0.6837, 0.1088, 0.2668, 0.037, 0.2937, 0.0506, 0.2463, 0.9091, 0.9165, 0.9231, 0.9431, 0.8555, 0.8885, 0.132, 0.233, 0.0506, 0.2463, 0.0884, 0.2203, 0.3637, 0.7877, 0.3562, 0.8093, 0.3143, 0.7773, 0.3143, 0.7773, 0.3562, 0.8093, 0.3265, 0.8128, 0.3143, 0.7773, 0.3265, 0.8128, 0.2964, 0.7964, 0.5528, 0.5357, 0.5356, 0.547, 0.5573, 0.4794, 0.528, 0.5349, 0.5403, 0.4834, 0.5356, 0.547, 0.2859, 0.8355, 0.3304, 0.8383, 0.3088, 0.8607, 0.3088, 0.8607, 0.3304, 0.8383, 0.3247, 0.8686, 0.3403, 0.8737, 0.3288, 0.8903, 0.3247, 0.8686, 0.3247, 0.8686, 0.3288, 0.8903, 0.3039, 0.9033, 0.3288, 0.8903, 0.3133, 0.9301, 0.3039, 0.9033, 0.8604, 0.5817, 0.9212, 0.5549, 0.9016, 0.6038, 0.0699, 0.0337, 0.0702, 0.0775, 0.0458, 0.0222, 0.3029, 0.9279, 0.3039, 0.9033, 0.3133, 0.9301, 0.0702, 0.0775, 0.0699, 0.0337, 0.0925, 0.0684, 0.0925, 0.0684, 0.1358, 0.0745, 0.1059, 0.0889, 0.1176, 0.0427, 0.0925, 0.0684, 0.0699, 0.0337, 0.3133, 0.9301, 0.2867, 0.9712, 0.3029, 0.9279, 0.1176, 0.0427, 0.1358, 0.0745, 0.0925, 0.0684, 0.4688, 0.6756, 0.509, 0.6837, 0.4752, 0.6958, 0.509, 0.6837, 0.5676, 0.6947, 0.5295, 0.6964, 0.1088, 0.2668, 0.1292, 0.3167, 0.037, 0.2937, 0.8555, 0.8885, 0.9496, 0.8829, 0.9091, 0.9165, 0.132, 0.233, 0.1088, 0.2668, 0.0506, 0.2463, 0.132, 0.233, 0.0884, 0.2203, 0.1258, 0.2191, 0.9455, 0.9766, 0.9099, 0.9635, 0.9231, 0.9431, 0.0884, 0.2203, 0.0996, 0.2118, 0.1258, 0.2191, 0.2964, 0.7964, 0.3265, 0.8128, 0.2859, 0.8355, 0.5194, 0.4633, 0.4911, 0.4973, 0.4992, 0.4538, 0.3304, 0.8383, 0.2859, 0.8355, 0.3265, 0.8128, 0.3039, 0.9033, 0.3088, 0.8607, 0.3247, 0.8686, 0.8851, 0.5434, 0.9212, 0.5549, 0.8604, 0.5817, 0.0925, 0.0684, 0.1059, 0.0889, 0.0702, 0.0775, 0.1059, 0.0889, 0.1358, 0.0745, 0.1304, 0.0973, 0.6104, 0.7155, 0.5612, 0.7382, 0.5676, 0.6947, 0.9091, 0.9165, 0.9682, 0.9178, 0.9231, 0.9431, 0.9773, 0.9057, 0.9682, 0.9178, 0.9091, 0.9165, 0.9496, 0.8829, 0.9773, 0.9057, 0.9091, 0.9165, 0.9231, 0.9431, 0.9653, 0.9685, 0.9455, 0.9766, 0.9231, 0.9431, 0.9682, 0.9178, 0.9653, 0.9685, 0.1258, 0.2191, 0.1667, 0.2095, 0.132, 0.233, 0.2266, 0.0256, 0.1942, 0.0196, 0.2086, 0.0157, 0.2859, 0.8355, 0.3088, 0.8607, 0.3039, 0.9033, 0.1942, 0.0196, 0.1551, 0.0639, 0.1482, 0.0467, 0.1551, 0.0639, 0.1942, 0.0196, 0.2126, 0.0653, 0.2859, 0.8355, 0.3039, 0.9033, 0.2653, 0.8724, 0.2126, 0.0653, 0.1576, 0.1027, 0.1551, 0.0639, 0.2114, 0.1038, 0.1573, 0.1388, 0.1576, 0.1027, 0.0345, 0.0724, 0.0458, 0.0222, 0.0702, 0.0775, 0.2114, 0.1038, 0.1822, 0.1485, 0.1573, 0.1388, 0.0764, 0.1272, 0.0596, 0.0901, 0.1059, 0.0889, 0.0596, 0.0901, 0.0702, 0.0775, 0.1059, 0.0889, 0.0345, 0.0724, 0.0702, 0.0775, 0.0596, 0.0901, 0.1822, 0.1485, 0.2043, 0.1477, 0.1978, 0.174, 0.1304, 0.0973, 0.1046, 0.1425, 0.1059, 0.0889, 0.5612, 0.7382, 0.5295, 0.6964, 0.5676, 0.6947, 0.1088, 0.2668, 0.1488, 0.285, 0.1292, 0.3167, 0.1488, 0.285, 0.1088, 0.2668, 0.132, 0.233, 0.2086, 0.0157, 0.2594, 0.0087, 0.2266, 0.0256, 0.1942, 0.0196, 0.2266, 0.0256, 0.2126, 0.0653, 0.2266, 0.0256, 0.249, 0.0703, 0.2126, 0.0653, 0.2653, 0.8724, 0.2451, 0.8528, 0.2859, 0.8355, 0.2114, 0.1038, 0.2126, 0.0653, 0.2248, 0.083, 0.2114, 0.1038, 0.1576, 0.1027, 0.2126, 0.0653, 0.3039, 0.9033, 0.2528, 0.8998, 0.2653, 0.8724, 0.2528, 0.8998, 0.2371, 0.8793, 0.2653, 0.8724, 0.1822, 0.1485, 0.2114, 0.1038, 0.2043, 0.1477, 0.0764, 0.1272, 0.1059, 0.0889, 0.0849, 0.1776, 0.0849, 0.1776, 0.1046, 0.1425, 0.1441, 0.1793, 0.1292, 0.3167, 0.1488, 0.285, 0.1545, 0.3427, 0.2717, 0.0197, 0.2413, 0.0388, 0.2594, 0.0087, 0.2266, 0.0256, 0.2413, 0.0388, 0.249, 0.0703, 0.2594, 0.0087, 0.2413, 0.0388, 0.2266, 0.0256, 0.1667, 0.2095, 0.1776, 0.2557, 0.132, 0.233, 0.1488, 0.285, 0.132, 0.233, 0.1776, 0.2557, 0.1667, 0.2095, 0.1972, 0.2422, 0.1776, 0.2557, 0.2126, 0.0653, 0.249, 0.0703, 0.2248, 0.083, 0.267, 0.0805, 0.2248, 0.083, 0.249, 0.0703, 0.2371, 0.8793, 0.2451, 0.8528, 0.2653, 0.8724, 0.2114, 0.1038, 0.2248, 0.083, 0.2374, 0.1065, 0.0425, 0.1279, 0.0142, 0.1067, 0.0596, 0.0901, 0.0148, 0.0878, 0.0596, 0.0901, 0.0142, 0.1067, 0.2306, 0.1488, 0.2114, 0.1038, 0.2374, 0.1065, 0.0596, 0.0901, 0.0764, 0.1272, 0.0425, 0.1279, 0.0148, 0.0878, 0.0345, 0.0724, 0.0596, 0.0901, 0.2114, 0.1038, 0.2306, 0.1488, 0.2043, 0.1477, 0.0497, 0.1772, 0.0764, 0.1272, 0.0849, 0.1776, 0.2511, 0.149, 0.1978, 0.174, 0.2306, 0.1488, 0.1046, 0.1425, 0.0849, 0.1776, 0.1059, 0.0889, 0.1978, 0.174, 0.2043, 0.1477, 0.2306, 0.1488, 0.267, 0.0805, 0.2413, 0.0388, 0.2717, 0.0197, 0.1776, 0.2557, 0.1892, 0.2624, 0.1488, 0.285, 0.2413, 0.0388, 0.267, 0.0805, 0.249, 0.0703, 0.2207, 0.3334, 0.1545, 0.3427, 0.1488, 0.285, 0.1892, 0.2624, 0.2207, 0.3334, 0.1488, 0.285, 0.1972, 0.2422, 0.1892, 0.2624, 0.1776, 0.2557, 0.2207, 0.3334, 0.2143, 0.3417, 0.1545, 0.3427, 0.0422, 0.1807, 0.0122, 0.1823, 0.0187, 0.1741, 0.1892, 0.2624, 0.2215, 0.2642, 0.2207, 0.3334, 0.2215, 0.2642, 0.1972, 0.2422, 0.2245, 0.2448, 0.1972, 0.2422, 0.2215, 0.2642, 0.1892, 0.2624, 0.267, 0.0805, 0.2374, 0.1065, 0.2248, 0.083, 0.2374, 0.1065, 0.267, 0.0805, 0.2704, 0.1107, 0.0371, 0.159, 0.0422, 0.1807, 0.0187, 0.1741, 0.0142, 0.1067, 0.0371, 0.159, 0.0187, 0.1741, 0.0497, 0.1772, 0.0371, 0.159, 0.0425, 0.1279, 0.0142, 0.1067, 0.0425, 0.1279, 0.0371, 0.159, 0.2725, 0.1201, 0.2374, 0.1065, 0.2704, 0.1107, 0.2374, 0.1065, 0.2511, 0.149, 0.2306, 0.1488, 0.0497, 0.1772, 0.0422, 0.1807, 0.0371, 0.159, 0.0764, 0.1272, 0.0497, 0.1772, 0.0425, 0.1279, 0.2374, 0.1065, 0.2725, 0.1201, 0.2511, 0.149, 0.2672, 0.8086, 0.2234, 0.8386, 0.2471, 0.8, 0.6246, 0.0393, 0.6607, 0.083, 0.6338, 0.0841, 0.2209, 0.8105, 0.239, 0.7757, 0.2471, 0.8, 0.239, 0.7757, 0.237, 0.7462, 0.2471, 0.8, 0.8807, 0.4491, 0.8936, 0.479, 0.8738, 0.5024, 0.6809, 0.7238, 0.6872, 0.7298, 0.6707, 0.756, 0.239, 0.7757, 0.2247, 0.7792, 0.237, 0.7462, 0.8723, 0.5188, 0.8738, 0.5024, 0.8936, 0.479, 0.636, 0.7294, 0.6809, 0.7238, 0.6707, 0.756, 0.6707, 0.756, 0.64, 0.7663, 0.636, 0.7294, 0.2294, 0.7188, 0.1828, 0.6806, 0.2406, 0.6826, 0.1917, 0.7122, 0.1828, 0.6806, 0.2294, 0.7188, 0.636, 0.7294, 0.64, 0.7663, 0.6057, 0.7417, 0.5653, 0.7646, 0.5277, 0.7436, 0.5542, 0.7472, 0.5668, 0.819, 0.5383, 0.8001, 0.5653, 0.7646, 0.5759, 0.8266, 0.5668, 0.819, 0.5913, 0.7701, 0.2672, 0.8086, 0.2471, 0.8, 0.2629, 0.7759, 0.4423, 0.1025, 0.4023, 0.1244, 0.412, 0.0847, 0.8403, 0.1224, 0.8338, 0.1122, 0.8626, 0.0937, 0.4459, 0.1546, 0.4129, 0.1965, 0.4087, 0.1718, 0.9717, 0.4884, 0.9502, 0.4727, 0.9899, 0.4406, 0.4023, 0.1244, 0.4459, 0.1546, 0.4087, 0.1718, 0.412, 0.0847, 0.4023, 0.1244, 0.4015, 0.0902, 0.4087, 0.1718, 0.4129, 0.1965, 0.3906, 0.1966, 0.4023, 0.1244, 0.4087, 0.1718, 0.3818, 0.1472, 0.3818, 0.1472, 0.4015, 0.0902, 0.4023, 0.1244, 0.5445, 0.2005, 0.5315, 0.2219, 0.5402, 0.1832, 0.5876, 0.4121, 0.5621, 0.4298, 0.5876, 0.3789, 0.626, 0.3827, 0.5876, 0.4121, 0.5876, 0.3789, 0.5876, 0.4121, 0.6585, 0.4065, 0.6158, 0.4307, 0.9329, 0.1167, 0.9047, 0.1089, 0.958, 0.0724, 0.4547, 0.4772, 0.4471, 0.4271, 0.4688, 0.4701, 0.9556, 0.3859, 0.9447, 0.4031, 0.9397, 0.3872, 0.6326, 0.1367, 0.6446, 0.1616, 0.622, 0.1753, 0.9094, 0.1485, 0.9329, 0.1167, 0.9403, 0.1316, 0.9047, 0.1089, 0.9329, 0.1167, 0.9094, 0.1485, 0.2471, 0.8, 0.2487, 0.7627, 0.2629, 0.7759, 0.2471, 0.8, 0.237, 0.7462, 0.2487, 0.7627, 0.6326, 0.1367, 0.6608, 0.1097, 0.6705, 0.14, 0.6326, 0.1367, 0.6524, 0.1094, 0.6608, 0.1097, 0.8452, 0.1298, 0.8403, 0.1224, 0.8626, 0.0937, 0.2487, 0.7627, 0.237, 0.7462, 0.2449, 0.7276, 0.6872, 0.7298, 0.673, 0.7726, 0.6707, 0.756, 0.237, 0.7462, 0.2294, 0.7188, 0.2449, 0.7276, 0.2294, 0.7188, 0.2406, 0.6826, 0.2449, 0.7276, 0.6707, 0.756, 0.673, 0.7726, 0.64, 0.7663, 0.6978, 0.7829, 0.673, 0.7726, 0.6872, 0.7298, 0.5277, 0.7436, 0.5653, 0.7646, 0.5383, 0.8001, 0.5913, 0.7701, 0.5668, 0.819, 0.5653, 0.7646, 0.2908, 0.4075, 0.27, 0.417, 0.2556, 0.3999, 0.27, 0.417, 0.252, 0.4512, 0.2556, 0.3999, 0.3273, 0.1271, 0.3087, 0.0825, 0.3543, 0.1266, 0.3087, 0.0825, 0.3273, 0.1271, 0.2932, 0.0897, 0.9621, 0.2029, 0.9094, 0.1485, 0.9403, 0.1316, 0.9621, 0.2029, 0.9199, 0.2207, 0.9094, 0.1485, 0.6076, 0.1337, 0.6234, 0.1033, 0.6326, 0.1367, 0.622, 0.1753, 0.6076, 0.1337, 0.6326, 0.1367, 0.6326, 0.1367, 0.6234, 0.1033, 0.6361, 0.0963, 0.2487, 0.7627, 0.2693, 0.7307, 0.2629, 0.7759, 0.7099, 0.0897, 0.7333, 0.1172, 0.6909, 0.1228, 0.8338, 0.1122, 0.8403, 0.1224, 0.8045, 0.1574, 0.8045, 0.1574, 0.8452, 0.1298, 0.8329, 0.1798, 0.7333, 0.1172, 0.7564, 0.1563, 0.7222, 0.1748, 0.7222, 0.1748, 0.6909, 0.1228, 0.7333, 0.1172, 0.8045, 0.1574, 0.7756, 0.1889, 0.7832, 0.1572, 0.5565, 0.2578, 0.5936, 0.2305, 0.5906, 0.2436, 0.2908, 0.4075, 0.2904, 0.4551, 0.27, 0.417, 0.2904, 0.4551, 0.2908, 0.4075, 0.3155, 0.433, 0.2908, 0.4075, 0.3373, 0.4131, 0.3155, 0.433, 0.5306, 0.0667, 0.5482, 0.0731, 0.5425, 0.0847, 0.5306, 0.0667, 0.5425, 0.0847, 0.5244, 0.1185, 0.4573, 0.0723, 0.4521, 0.1204, 0.4472, 0.0683, 0.4661, 0.1246, 0.4521, 0.1204, 0.4573, 0.0723, 0.4661, 0.1246, 0.4573, 0.0723, 0.4922, 0.1119, 0.8676, 0.1485, 0.8533, 0.1784, 0.8452, 0.1298, 0.5936, 0.2305, 0.5565, 0.2578, 0.5825, 0.2228, 0.5565, 0.2578, 0.5445, 0.2005, 0.5825, 0.2228, 0.2904, 0.4551, 0.252, 0.4512, 0.27, 0.417, 0.5425, 0.0847, 0.5482, 0.0731, 0.5604, 0.1011, 0.5425, 0.0847, 0.5604, 0.1011, 0.5244, 0.1185, 0.5243, 0.3321, 0.5578, 0.2875, 0.5683, 0.3182, 0.2932, 0.0897, 0.2837, 0.0691, 0.3087, 0.0825, 0.2343, 0.4653, 0.252, 0.4512, 0.2382, 0.4765, 0.2785, 0.4875, 0.2382, 0.4765, 0.252, 0.4512, 0.2785, 0.4875, 0.252, 0.4512, 0.2904, 0.4551, 0.3155, 0.433, 0.2785, 0.4875, 0.2904, 0.4551, 0.5604, 0.1011, 0.5217, 0.1754, 0.5244, 0.1185, 0.5217, 0.1754, 0.5604, 0.1011, 0.5366, 0.1659, 0.3155, 0.433, 0.323, 0.4628, 0.2785, 0.4875, 0.3373, 0.4131, 0.3468, 0.4621, 0.323, 0.4628, 0.3155, 0.433, 0.3373, 0.4131, 0.323, 0.4628, 0.5578, 0.2875, 0.5243, 0.3321, 0.5081, 0.2886, 0.5315, 0.2219, 0.5445, 0.2005, 0.5565, 0.2578, 0.3442, 0.0574, 0.3087, 0.0825, 0.2837, 0.0691, 0.5315, 0.2219, 0.5366, 0.1659, 0.5402, 0.1832, 0.5366, 0.1659, 0.5315, 0.2219, 0.5217, 0.1754, 0.4573, 0.0723, 0.4472, 0.0683, 0.5037, 0.0444, 0.4922, 0.1119, 0.4573, 0.0723, 0.5037, 0.0444, 0.5055, 0.3459, 0.5243, 0.3321, 0.5683, 0.3182, 0.3442, 0.0574, 0.3036, 0.0169, 0.3523, 0.039, 0.6767, 0.2063, 0.6857, 0.2145, 0.6573, 0.2585, 0.3036, 0.0169, 0.3442, 0.0574, 0.2837, 0.0691, 0.3442, 0.0574, 0.3523, 0.039, 0.3901, 0.0557, 0.3901, 0.0557, 0.3523, 0.039, 0.3971, 0.0402, 0.2785, 0.4875, 0.2651, 0.4947, 0.2382, 0.4765, 0.5037, 0.0444, 0.4472, 0.0683, 0.3901, 0.0557, 0.3346, 0.5168, 0.2785, 0.4875, 0.323, 0.4628, 0.4894, 0.3255, 0.5243, 0.3321, 0.5055, 0.3459, 0.3798, 0.0844, 0.3818, 0.1472, 0.3751, 0.1536, 0.3798, 0.0844, 0.3751, 0.1536, 0.3623, 0.1015, 0.3818, 0.1472, 0.4087, 0.1718, 0.3906, 0.1966, 0.7093, 0.2391, 0.6573, 0.2585, 0.6857, 0.2145, 0.3906, 0.1966, 0.3751, 0.1536, 0.3818, 0.1472, 0.7192, 0.2517, 0.7093, 0.2391, 0.7534, 0.2592, 0.3028, 0.5234, 0.2651, 0.4947, 0.2785, 0.4875, 0.5037, 0.0444, 0.3901, 0.0557, 0.3971, 0.0402, 0.2785, 0.4875, 0.3346, 0.5168, 0.3028, 0.5234, 0.4572, 0.3338, 0.4894, 0.3255, 0.5055, 0.3459, 0.5243, 0.3321, 0.4894, 0.3255, 0.5081, 0.2886, 0.3967, 0.068, 0.412, 0.0847, 0.4015, 0.0902, 0.9712, 0.537, 0.9535, 0.5122, 0.9851, 0.5192, 0.3798, 0.0844, 0.4015, 0.0902, 0.3818, 0.1472, 0.3884, 0.3654, 0.3695, 0.3835, 0.3664, 0.3764, 0.6337, 0.2702, 0.6573, 0.2585, 0.675, 0.2698, 0.675, 0.2698, 0.6573, 0.2585, 0.7093, 0.2391, 0.7192, 0.2517, 0.7155, 0.2937, 0.7093, 0.2391, 0.7093, 0.2391, 0.7155, 0.2937, 0.675, 0.2698, 0.7192, 0.2517, 0.7534, 0.2592, 0.7155, 0.2937, 0.4129, 0.1965, 0.4435, 0.2481, 0.4267, 0.251, 0.3906, 0.1966, 0.4129, 0.1965, 0.4267, 0.251, 0.5037, 0.0444, 0.4533, 0.0085, 0.4671, 0.0067, 0.4533, 0.0085, 0.5037, 0.0444, 0.3971, 0.0402, 0.7884, 0.2524, 0.7621, 0.2753, 0.7534, 0.2592, 0.7884, 0.2524, 0.7805, 0.2763, 0.7621, 0.2753, 0.5055, 0.3459, 0.4629, 0.3459, 0.4572, 0.3338, 0.4485, 0.3011, 0.4235, 0.325, 0.431, 0.2723, 0.7693, 0.3192, 0.7621, 0.2753, 0.7805, 0.2763, 0.7805, 0.2763, 0.7923, 0.292, 0.7693, 0.3192, 0.4572, 0.3338, 0.4629, 0.3459, 0.4234, 0.3718, 0.4235, 0.325, 0.4572, 0.3338, 0.4234, 0.3718, 0.4254, 0.5904, 0.4263, 0.5627, 0.4568, 0.5617, 0.4263, 0.5627, 0.4109, 0.5652, 0.3976, 0.5505, 0.4263, 0.5627, 0.4254, 0.5904, 0.4109, 0.5652, 0.6034, 0.5518, 0.5633, 0.5782, 0.5553, 0.5465, 0.4712, 0.5646, 0.4568, 0.5617, 0.4884, 0.5574, 0.903, 0.7387, 0.9453, 0.7845, 0.9122, 0.7678, 0.4568, 0.5617, 0.4712, 0.5646, 0.4254, 0.5904, 0.9177, 0.8136, 0.9452, 0.8411, 0.9118, 0.8435, 0.9138, 0.7999, 0.9177, 0.8136, 0.9118, 0.8435, 0.4884, 0.5574, 0.5307, 0.5487, 0.515, 0.5674, 0.4786, 0.5993, 0.4884, 0.5574, 0.515, 0.5674, 0.9453, 0.7845, 0.9177, 0.8136, 0.9138, 0.7999, 0.9138, 0.7999, 0.9122, 0.7678, 0.9453, 0.7845, 0.9538, 0.7972, 0.9177, 0.8136, 0.9453, 0.7845, 0.9177, 0.8136, 0.9538, 0.7972, 0.9452, 0.8411, 0.4629, 0.3459, 0.4162, 0.3942, 0.4234, 0.3718, 0.7693, 0.3192, 0.7923, 0.292, 0.8015, 0.3412, 0.4254, 0.5904, 0.4183, 0.615, 0.4109, 0.5652, 0.515, 0.5674, 0.5553, 0.5465, 0.5633, 0.5782, 0.4884, 0.5574, 0.4786, 0.5993, 0.4712, 0.5646, 0.5553, 0.5465, 0.515, 0.5674, 0.5307, 0.5487, 0.6249, 0.5636, 0.6527, 0.5506, 0.6535, 0.5727, 0.6249, 0.5636, 0.6075, 0.5799, 0.6034, 0.5518, 0.4285, 0.6254, 0.4183, 0.615, 0.4254, 0.5904, 0.4712, 0.5646, 0.4285, 0.6254, 0.4254, 0.5904, 0.5633, 0.5782, 0.5263, 0.5901, 0.515, 0.5674, 0.9096, 0.6852, 0.8802, 0.6486, 0.9132, 0.6474, 0.9096, 0.6852, 0.9132, 0.6474, 0.923, 0.6668, 0.6535, 0.5727, 0.6406, 0.5999, 0.6249, 0.5636, 0.6406, 0.5999, 0.6075, 0.5799, 0.6249, 0.5636, 0.5633, 0.5782, 0.6034, 0.5518, 0.6075, 0.5799, 0.5633, 0.5782, 0.6075, 0.5799, 0.5667, 0.5954, 0.4285, 0.6254, 0.4712, 0.5646, 0.435, 0.634, 0.5263, 0.5901, 0.5667, 0.5954, 0.5387, 0.6131, 0.5667, 0.5954, 0.5263, 0.5901, 0.5633, 0.5782, 0.3915, 0.8842, 0.4152, 0.8869, 0.4244, 0.9053, 0.3915, 0.8842, 0.3675, 0.878, 0.4091, 0.8713, 0.9447, 0.6446, 0.923, 0.6668, 0.9132, 0.6474, 0.35, 0.9388, 0.3799, 0.9941, 0.3666, 0.9918, 0.6075, 0.5799, 0.6406, 0.5999, 0.613, 0.5983, 0.6009, 0.6241, 0.5667, 0.5954, 0.613, 0.5983, 0.6075, 0.5799, 0.613, 0.5983, 0.5667, 0.5954, 0.5805, 0.6241, 0.5667, 0.5954, 0.6009, 0.6241, 0.5805, 0.6241, 0.5387, 0.6131, 0.5667, 0.5954, 0.515, 0.5674, 0.5263, 0.5901, 0.5209, 0.6435, 0.5263, 0.5901, 0.5387, 0.6131, 0.5209, 0.6435, 0.515, 0.5674, 0.5067, 0.6401, 0.4786, 0.5993, 0.9016, 0.6038, 0.9447, 0.6446, 0.9132, 0.6474, 0.3666, 0.9918, 0.2867, 0.9712, 0.35, 0.9388, 0.9559, 0.6252, 0.9447, 0.6446, 0.9186, 0.5882, 0.1407, 0.4695, 0.1418, 0.4329, 0.1669, 0.4528, 0.1407, 0.4695, 0.0991, 0.5069, 0.122, 0.4735, 0.1669, 0.4528, 0.1418, 0.4329, 0.1784, 0.422, 0.1893, 0.4423, 0.1669, 0.4528, 0.1784, 0.422, 0.0991, 0.5069, 0.1505, 0.5053, 0.0812, 0.5209, 0.1422, 0.943, 0.1072, 0.9022, 0.1315, 0.8552, 0.8037, 0.6515, 0.7155, 0.6587, 0.7864, 0.6044, 0.7864, 0.6044, 0.7155, 0.6587, 0.7923, 0.5786, 0.0994, 0.8458, 0.098, 0.8079, 0.1166, 0.8192, 0.0677, 0.8093, 0.0923, 0.7563, 0.098, 0.8079, 0.5006, 0.9226, 0.5205, 0.896, 0.5456, 0.8993, 0.1407, 0.4695, 0.1505, 0.5053, 0.0991, 0.5069, 0.2007, 0.4535, 0.1669, 0.4528, 0.1893, 0.4423, 0.1669, 0.4528, 0.1916, 0.4851, 0.1407, 0.4695, 0.7636, 0.6963, 0.6746, 0.7046, 0.6621, 0.6841, 0.6746, 0.7046, 0.7636, 0.6963, 0.7445, 0.7188, 0.7636, 0.6963, 0.6621, 0.6841, 0.7155, 0.6587, 0.7923, 0.5786, 0.7155, 0.6587, 0.7734, 0.5942, 0.7734, 0.5942, 0.7155, 0.6587, 0.7514, 0.5986, 0.1315, 0.8552, 0.0994, 0.8458, 0.1166, 0.8192, 0.7276, 0.7322, 0.7534, 0.7285, 0.7413, 0.7331, 0.7534, 0.7285, 0.7788, 0.7555, 0.7413, 0.7331, 0.7534, 0.7285, 0.7741, 0.7232, 0.7788, 0.7555, 0.1166, 0.8192, 0.098, 0.8079, 0.1214, 0.7869, 0.098, 0.8079, 0.0923, 0.7563, 0.1214, 0.7869, 0.7741, 0.7232, 0.7979, 0.7474, 0.7788, 0.7555, 0.5205, 0.896, 0.5422, 0.8847, 0.5456, 0.8993, 0.1407, 0.4695, 0.1916, 0.4851, 0.1692, 0.4919, 0.1916, 0.4851, 0.1669, 0.4528, 0.2007, 0.4535, 0.7155, 0.6587, 0.6621, 0.6841, 0.6571, 0.6558, 0.7923, 0.5786, 0.7734, 0.5942, 0.7689, 0.5489, 0.7734, 0.5942, 0.7514, 0.5986, 0.7689, 0.5489, 0.1315, 0.8552, 0.1166, 0.8192, 0.1422, 0.829, 0.1214, 0.7869, 0.1422, 0.829, 0.1166, 0.8192, 0.8774, 0.2136, 0.8488, 0.2438, 0.858, 0.2242, 0.8488, 0.2438, 0.8774, 0.2136, 0.8823, 0.25, 0.7979, 0.7474, 0.7741, 0.7232, 0.7918, 0.7107, 0.7918, 0.7107, 0.8058, 0.7066, 0.7979, 0.7474, 0.5422, 0.8847, 0.5205, 0.896, 0.5259, 0.8461, 0.2131, 0.5021, 0.1916, 0.4851, 0.2007, 0.4535, 0.6575, 0.824, 0.6712, 0.8312, 0.6642, 0.8471, 0.7975, 0.8955, 0.8063, 0.8801, 0.8199, 0.8985, 0.4102, 0.664, 0.4168, 0.6816, 0.4011, 0.6737, 0.7115, 0.8607, 0.6927, 0.8312, 0.7105, 0.8317, 0.6575, 0.824, 0.6227, 0.8704, 0.6193, 0.8474, 0.3852, 0.6265, 0.4102, 0.664, 0.4011, 0.6737, 0.1315, 0.8552, 0.1776, 0.8789, 0.1638, 0.9131, 0.7689, 0.5489, 0.7514, 0.5986, 0.7017, 0.6, 0.1315, 0.8552, 0.1422, 0.829, 0.1702, 0.8638, 0.1557, 0.8187, 0.1747, 0.8495, 0.1422, 0.829, 0.1422, 0.829, 0.1214, 0.7869, 0.1557, 0.8187, 0.1557, 0.8187, 0.1214, 0.7869, 0.1781, 0.7739, 0.6712, 0.8312, 0.6927, 0.8312, 0.6642, 0.8471, 0.6642, 0.8471, 0.6379, 0.8738, 0.6575, 0.824, 0.7115, 0.8607, 0.6642, 0.8471, 0.6927, 0.8312, 0.739, 0.8712, 0.7115, 0.8607, 0.7105, 0.8317, 0.6618, 0.8756, 0.6642, 0.8471, 0.677, 0.8773, 0.6642, 0.8471, 0.6618, 0.8756, 0.6379, 0.8738, 0.7115, 0.8607, 0.677, 0.8773, 0.6642, 0.8471, 0.6511, 0.8998, 0.6379, 0.8738, 0.6618, 0.8756, 0.7105, 0.8317, 0.7543, 0.8416, 0.739, 0.8712, 0.6618, 0.8756, 0.6671, 0.9026, 0.6511, 0.8998, 0.6671, 0.9026, 0.6618, 0.8756, 0.677, 0.8773, 0.2038, 0.8626, 0.2099, 0.8881, 0.1776, 0.8789, 0.1776, 0.8789, 0.1702, 0.8638, 0.2038, 0.8626, 0.1702, 0.8638, 0.1948, 0.8302, 0.2038, 0.8626, 0.7017, 0.6, 0.6532, 0.6073, 0.7689, 0.5489, 0.1948, 0.8302, 0.1702, 0.8638, 0.1747, 0.8495, 0.1747, 0.8495, 0.1702, 0.8638, 0.1422, 0.829, 0.1948, 0.8302, 0.1557, 0.8187, 0.1947, 0.8084, 0.6532, 0.6073, 0.7021, 0.5432, 0.7689, 0.5489, 0.7918, 0.7107, 0.8137, 0.6939, 0.8058, 0.7066, 0.1781, 0.7739, 0.1096, 0.7317, 0.1605, 0.7465, 0.1781, 0.7739, 0.114, 0.749, 0.1096, 0.7317, 0.1214, 0.7869, 0.114, 0.749, 0.1781, 0.7739, 0.579, 0.8509, 0.5422, 0.8847, 0.5451, 0.8498, 0.5422, 0.8847, 0.5259, 0.8461, 0.5451, 0.8498, 0.739, 0.8712, 0.7284, 0.8841, 0.7115, 0.8607, 0.677, 0.8773, 0.7115, 0.8607, 0.7284, 0.8841, 0.677, 0.8773, 0.7284, 0.8841, 0.6671, 0.9026, 0.6511, 0.8998, 0.6217, 0.8946, 0.6379, 0.8738, 0.6511, 0.8998, 0.6671, 0.9026, 0.6514, 0.9356, 0.6511, 0.8998, 0.6207, 0.9443, 0.6217, 0.8946, 0.6514, 0.9356, 0.6207, 0.9443, 0.6511, 0.8998, 0.7297, 0.908, 0.6514, 0.9356, 0.6671, 0.9026, 0.5876, 0.0212, 0.6702, 0.0213, 0.6126, 0.0322, 0.2209, 0.8105, 0.2038, 0.8626, 0.1948, 0.8302, 0.6207, 0.9443, 0.6514, 0.9356, 0.6097, 0.9742, 0.1557, 0.8187, 0.1948, 0.8302, 0.1747, 0.8495, 0.1947, 0.8084, 0.1557, 0.8187, 0.1781, 0.7739, 0.9385, 0.2868, 0.9206, 0.2865, 0.8823, 0.25, 0.8391, 0.2688, 0.8823, 0.25, 0.9206, 0.2865, 0.8823, 0.25, 0.8391, 0.2688, 0.8488, 0.2438, 0.1501, 0.7141, 0.166, 0.6985, 0.1605, 0.7465, 0.5422, 0.8847, 0.579, 0.8509, 0.5861, 0.8724, 0.2234, 0.8386, 0.2099, 0.8881, 0.2038, 0.8626, 0.231, 0.8589, 0.2099, 0.8881, 0.2234, 0.8386, 0.2099, 0.8881, 0.231, 0.8589, 0.2262, 0.882, 0.6671, 0.9026, 0.7284, 0.8841, 0.7297, 0.908, 0.2234, 0.8386, 0.2038, 0.8626, 0.2209, 0.8105, 0.6702, 0.0213, 0.6246, 0.0393, 0.6126, 0.0322, 0.8399, 0.3589, 0.847, 0.4, 0.8307, 0.4361, 0.8225, 0.3802, 0.8399, 0.3589, 0.8307, 0.4361, 0.2209, 0.8105, 0.1948, 0.8302, 0.1947, 0.8084, 0.6097, 0.9742, 0.6217, 0.8946, 0.6207, 0.9443, 0.8483, 0.4304, 0.8307, 0.4361, 0.847, 0.4, 0.1947, 0.8084, 0.1781, 0.7739, 0.2247, 0.7792, 0.9206, 0.2865, 0.8767, 0.3145, 0.8391, 0.2688, 0.8767, 0.3145, 0.8289, 0.2985, 0.8391, 0.2688, 0.1605, 0.7465, 0.166, 0.6985, 0.1917, 0.7122, 0.5383, 0.8001, 0.5668, 0.819, 0.5259, 0.8461, 0.5451, 0.8498, 0.5668, 0.819, 0.5759, 0.8266, 0.5759, 0.8266, 0.579, 0.8509, 0.5451, 0.8498, 0.8578, 0.3423, 0.8527, 0.3567, 0.8447, 0.3478, 0.8596, 0.3732, 0.8399, 0.3589, 0.8527, 0.3567, 0.8769, 0.367, 0.8578, 0.3423, 0.9041, 0.3608, 0.847, 0.4, 0.8399, 0.3589, 0.8596, 0.3732, 0.2209, 0.8105, 0.2471, 0.8, 0.2234, 0.8386, 0.1947, 0.8084, 0.2247, 0.7792, 0.2209, 0.8105, 0.8807, 0.4491, 0.8483, 0.4304, 0.8761, 0.4153, 0.8544, 0.4778, 0.8307, 0.4361, 0.86, 0.4645, 0.1605, 0.7465, 0.2247, 0.7792, 0.1781, 0.7739, 0.9385, 0.2868, 0.8767, 0.3145, 0.9206, 0.2865, 0.8544, 0.4778, 0.8459, 0.5021, 0.8307, 0.4361, 0.199, 0.7362, 0.2247, 0.7792, 0.1605, 0.7465, 0.1605, 0.7465, 0.1917, 0.7122, 0.199, 0.7362, 0.199, 0.7362, 0.1917, 0.7122, 0.237, 0.7462, 0.166, 0.6985, 0.1828, 0.6806, 0.1917, 0.7122, 0.8578, 0.3423, 0.8769, 0.367, 0.8527, 0.3567, 0.2672, 0.8086, 0.231, 0.8589, 0.2234, 0.8386, 0.6607, 0.083, 0.6246, 0.0393, 0.6702, 0.0213, 0.6246, 0.0393, 0.6338, 0.0841, 0.6226, 0.0879, 0.2209, 0.8105, 0.2247, 0.7792, 0.239, 0.7757, 0.86, 0.4645, 0.8738, 0.5024, 0.8544, 0.4778, 0.8777, 0.3275, 0.8614, 0.329, 0.8767, 0.3145, 0.8544, 0.4778, 0.8573, 0.5084, 0.8459, 0.5021, 0.199, 0.7362, 0.237, 0.7462, 0.2247, 0.7792, 0.8289, 0.2985, 0.8767, 0.3145, 0.8614, 0.329, 0.237, 0.7462, 0.1917, 0.7122, 0.2294, 0.7188, 0.5196, 0.7602, 0.5277, 0.7436, 0.5196, 0.7841, 0.5196, 0.7602, 0.5196, 0.7841, 0.4791, 0.7766, 0.5196, 0.7841, 0.5277, 0.7436, 0.5383, 0.8001, 0.0767, 0.6057, 0.0846, 0.5814, 0.1029, 0.6007, 0.7913, 0.4972, 0.8192, 0.5288, 0.8033, 0.5313, 0.0537, 0.4459, 0.0173, 0.4211, 0.0064, 0.4096, 0.0064, 0.4096, 0.0328, 0.371, 0.0583, 0.4265, 0.0767, 0.6057, 0.0876, 0.6562, 0.059, 0.653, 0.7913, 0.4972, 0.8136, 0.4906, 0.8192, 0.5288, 0.0965, 0.5363, 0.1332, 0.5252, 0.0846, 0.5814, 0.1029, 0.6007, 0.0846, 0.5814, 0.1325, 0.6141, 0.1029, 0.6007, 0.1325, 0.6141, 0.0767, 0.6057, 0.1332, 0.5252, 0.1542, 0.5152, 0.1997, 0.5135, 0.1332, 0.5252, 0.1421, 0.5424, 0.0846, 0.5814, 0.0846, 0.5814, 0.1421, 0.5424, 0.1375, 0.5834, 0.0846, 0.5814, 0.1375, 0.5834, 0.1325, 0.6141, 0.0767, 0.6057, 0.1325, 0.6141, 0.0876, 0.6562, 0.1949, 0.5331, 0.1332, 0.5252, 0.1997, 0.5135, 0.1325, 0.6141, 0.1375, 0.5834, 0.1617, 0.5859, 0.0537, 0.4459, 0.0064, 0.4096, 0.0583, 0.4265, 0.0583, 0.4265, 0.0328, 0.371, 0.0729, 0.4127, 0.0328, 0.371, 0.0531, 0.3566, 0.0729, 0.4127, 0.0729, 0.4127, 0.0531, 0.3566, 0.0801, 0.3927, 0.7913, 0.4972, 0.8033, 0.5313, 0.7327, 0.5225, 0.059, 0.653, 0.0876, 0.6562, 0.0788, 0.6761, 0.8115, 0.467, 0.7913, 0.4972, 0.781, 0.4689, 0.7913, 0.4972, 0.8115, 0.467, 0.8136, 0.4906, 0.1297, 0.649, 0.0876, 0.6562, 0.1325, 0.6141, 0.1332, 0.5252, 0.1949, 0.5331, 0.1421, 0.5424, 0.1325, 0.6141, 0.1617, 0.5859, 0.1832, 0.6081, 0.1325, 0.6141, 0.1472, 0.6339, 0.1297, 0.649, 0.1912, 0.5731, 0.1421, 0.5424, 0.1949, 0.5331, 0.1713, 0.6245, 0.1325, 0.6141, 0.1832, 0.6081, 0.1472, 0.6339, 0.1713, 0.6245, 0.1611, 0.6789, 0.1297, 0.649, 0.1472, 0.6339, 0.1611, 0.6789, 0.1421, 0.5424, 0.1912, 0.5731, 0.1375, 0.5834, 0.1912, 0.5731, 0.1617, 0.5859, 0.1375, 0.5834, 0.1325, 0.6141, 0.1713, 0.6245, 0.1472, 0.6339, 0.1949, 0.5331, 0.1997, 0.5135, 0.2241, 0.5382, 0.1949, 0.5331, 0.2241, 0.5382, 0.2039, 0.5612, 0.1949, 0.5331, 0.2039, 0.5612, 0.1912, 0.5731, 0.1832, 0.6081, 0.1912, 0.5731, 0.2039, 0.5612, 0.1617, 0.5859, 0.1912, 0.5731, 0.1832, 0.6081, 0.1832, 0.6081, 0.2117, 0.6505, 0.1713, 0.6245, 0.0447, 0.4885, 0.0346, 0.4565, 0.0537, 0.4459, 0.0173, 0.4211, 0.0537, 0.4459, 0.0346, 0.4565, 0.7327, 0.5225, 0.8033, 0.5313, 0.7641, 0.5352, 0.1008, 0.3405, 0.0801, 0.3927, 0.0531, 0.3566, 0.0465, 0.9585, 0.0901, 0.9725, 0.0496, 0.9885, 0.7327, 0.5225, 0.7494, 0.4744, 0.7913, 0.4972, 0.7913, 0.4972, 0.7494, 0.4744, 0.781, 0.4689, 0.126, 0.6864, 0.0998, 0.6987, 0.0876, 0.6562, 0.1297, 0.649, 0.126, 0.6864, 0.0876, 0.6562, 0.0547, 0.9294, 0.0413, 0.9051, 0.0558, 0.9091, 0.7889, 0.428, 0.8115, 0.467, 0.781, 0.4689, 0.8115, 0.467, 0.7889, 0.428, 0.8145, 0.4207, 0.126, 0.6864, 0.1297, 0.649, 0.1611, 0.6789, 0.2561, 0.589, 0.1832, 0.6081, 0.2039, 0.5612, 0.2194, 0.6413, 0.2117, 0.6505, 0.1832, 0.6081, 0.2117, 0.6505, 0.1938, 0.6592, 0.1713, 0.6245, 0.0537, 0.4459, 0.0583, 0.4265, 0.0867, 0.4369, 0.0926, 0.4006, 0.0867, 0.4369, 0.0801, 0.3927, 0.0867, 0.4369, 0.0583, 0.4265, 0.0729, 0.4127, 0.0867, 0.4369, 0.0729, 0.4127, 0.0801, 0.3927, 0.7494, 0.4744, 0.7426, 0.4553, 0.781, 0.4689, 0.0465, 0.9585, 0.0547, 0.9294, 0.0901, 0.9725, 0.0876, 0.6562, 0.0998, 0.6987, 0.0788, 0.6761, 0.781, 0.4689, 0.7426, 0.4553, 0.766, 0.3969, 0.0558, 0.9091, 0.0413, 0.9051, 0.0405, 0.8706, 0.0614, 0.86, 0.0558, 0.9091, 0.0405, 0.8706, 0.7889, 0.428, 0.781, 0.4689, 0.766, 0.3969, 0.8145, 0.4207, 0.7889, 0.428, 0.766, 0.3969, 0.1611, 0.6789, 0.1713, 0.6245, 0.1938, 0.6592, 0.1997, 0.5135, 0.2709, 0.512, 0.2241, 0.5382, 0.2039, 0.5612, 0.2241, 0.5382, 0.2561, 0.589, 0.0106, 0.8231, 0.0431, 0.8217, 0.0228, 0.8386, 0.0431, 0.8217, 0.0106, 0.8231, 0.0222, 0.8112, 0.2655, 0.5817, 0.2561, 0.589, 0.2241, 0.5382, 0.1832, 0.6081, 0.2561, 0.589, 0.2194, 0.6413, 0.2665, 0.6377, 0.2462, 0.6575, 0.2194, 0.6413, 0.2462, 0.6575, 0.2117, 0.6505, 0.2194, 0.6413, 0.2251, 0.66, 0.2117, 0.6505, 0.2462, 0.6575, 0.1133, 0.435, 0.0926, 0.4006, 0.1331, 0.4114, 0.1008, 0.3405, 0.1331, 0.4114, 0.0801, 0.3927, 0.0801, 0.3927, 0.1331, 0.4114, 0.0926, 0.4006, 0.1008, 0.3405, 0.1391, 0.3906, 0.1331, 0.4114, 0.0867, 0.4369, 0.0447, 0.4885, 0.0537, 0.4459, 0.0926, 0.4006, 0.1133, 0.435, 0.0867, 0.4369, 0.1391, 0.3906, 0.1008, 0.3405, 0.1406, 0.358, 0.7272, 0.5083, 0.7494, 0.4744, 0.7327, 0.5225, 0.7233, 0.4679, 0.7426, 0.4553, 0.7494, 0.4744, 0.0547, 0.9294, 0.0761, 0.9328, 0.0901, 0.9725, 0.0558, 0.9091, 0.0761, 0.9328, 0.0547, 0.9294, 0.0614, 0.86, 0.0405, 0.8706, 0.0228, 0.8386, 0.8145, 0.4207, 0.766, 0.3969, 0.771, 0.3743, 0.0228, 0.8386, 0.0431, 0.8217, 0.0614, 0.86, 0.771, 0.3743, 0.7812, 0.3568, 0.8145, 0.4207, 0.2709, 0.512, 0.2784, 0.5531, 0.2241, 0.5382, 0.2655, 0.5817, 0.2241, 0.5382, 0.2784, 0.5531, 0.2561, 0.589, 0.2655, 0.5817, 0.2703, 0.6228, 0.2703, 0.6228, 0.2194, 0.6413, 0.2561, 0.589, 0.2665, 0.6377, 0.2194, 0.6413, 0.2703, 0.6228, 0.2655, 0.5817, 0.2784, 0.5531, 0.2894, 0.5664, 0.2665, 0.6377, 0.307, 0.6668, 0.2462, 0.6575, 0.2462, 0.6575, 0.2713, 0.7004, 0.2251, 0.66, 0.1418, 0.4329, 0.1133, 0.435, 0.1331, 0.4114, 0.1784, 0.422, 0.1331, 0.4114, 0.1391, 0.3906, 0.1743, 0.3832, 0.1784, 0.422, 0.1391, 0.3906, 0.0909, 0.4826, 0.0447, 0.4885, 0.0867, 0.4369, 0.1391, 0.3906, 0.1406, 0.358, 0.1743, 0.3832, 0.1743, 0.3832, 0.1406, 0.358, 0.1606, 0.3531, 0.7233, 0.4679, 0.7494, 0.4744, 0.7272, 0.5083, 0.0761, 0.9328, 0.1116, 0.9233, 0.0901, 0.9725, 0.1116, 0.9233, 0.0761, 0.9328, 0.1072, 0.9022, 0.0761, 0.9328, 0.089, 0.8935, 0.1072, 0.9022, 0.0761, 0.9328, 0.0558, 0.9091, 0.089, 0.8935, 0.089, 0.8935, 0.0558, 0.9091, 0.0994, 0.8458, 0.7426, 0.4553, 0.7301, 0.4118, 0.766, 0.3969, 0.7301, 0.4118, 0.7579, 0.3758, 0.766, 0.3969, 0.7579, 0.3758, 0.7812, 0.3568, 0.771, 0.3743, 0.7579, 0.3758, 0.771, 0.3743, 0.766, 0.3969, 0.0614, 0.86, 0.0431, 0.8217, 0.0708, 0.8241, 0.7292, 0.7911, 0.7702, 0.7903, 0.7532, 0.8032, 0.7532, 0.8032, 0.7702, 0.7903, 0.79, 0.8195, 0.0431, 0.8217, 0.0222, 0.8112, 0.0677, 0.8093, 0.0625, 0.7462, 0.0222, 0.8112, 0.0344, 0.7508, 0.0625, 0.7462, 0.0677, 0.8093, 0.0222, 0.8112, 0.8409, 0.811, 0.8048, 0.8298, 0.79, 0.8195, 0.2894, 0.5664, 0.3217, 0.5938, 0.2655, 0.5817, 0.2703, 0.6228, 0.3171, 0.6468, 0.2665, 0.6377, 0.2713, 0.7004, 0.2462, 0.6575, 0.307, 0.6668, 0.2703, 0.6228, 0.2655, 0.5817, 0.3217, 0.5938, 0.3171, 0.6468, 0.2703, 0.6228, 0.3217, 0.5938, 0.3171, 0.6468, 0.307, 0.6668, 0.2665, 0.6377, 0.0737, 0.5087, 0.0447, 0.4885, 0.0909, 0.4826, 0.122, 0.4735, 0.0909, 0.4826, 0.0867, 0.4369, 0.0867, 0.4369, 0.1133, 0.435, 0.122, 0.4735, 0.695, 0.5236, 0.6949, 0.5072, 0.7272, 0.5083, 0.695, 0.5236, 0.7272, 0.5083, 0.7327, 0.5225, 0.7272, 0.5083, 0.6949, 0.5072, 0.7233, 0.4679, 0.6949, 0.5072, 0.694, 0.485, 0.7233, 0.4679, 0.0901, 0.9725, 0.1116, 0.9233, 0.1101, 0.9693, 0.7233, 0.4679, 0.7153, 0.4279, 0.7426, 0.4553, 0.7301, 0.4118, 0.7426, 0.4553, 0.7153, 0.4279, 0.6967, 0.3797, 0.7579, 0.3758, 0.7301, 0.4118, 0.0558, 0.9091, 0.0614, 0.86, 0.0994, 0.8458, 0.0708, 0.8241, 0.0431, 0.8217, 0.0677, 0.8093, 0.0614, 0.86, 0.0708, 0.8241, 0.0994, 0.8458, 0.7702, 0.7903, 0.7788, 0.7555, 0.7994, 0.7668, 0.7994, 0.7668, 0.79, 0.8195, 0.7702, 0.7903, 0.1407, 0.4695, 0.122, 0.4735, 0.1418, 0.4329, 0.122, 0.4735, 0.1133, 0.435, 0.1418, 0.4329, 0.1784, 0.422, 0.1418, 0.4329, 0.1331, 0.4114, 0.0909, 0.4826, 0.0991, 0.5069, 0.0737, 0.5087, 0.0909, 0.4826, 0.122, 0.4735, 0.0991, 0.5069, 0.695, 0.5236, 0.6823, 0.5129, 0.6949, 0.5072, 0.0991, 0.5069, 0.0812, 0.5209, 0.0737, 0.5087, 0.6949, 0.5072, 0.6823, 0.5129, 0.694, 0.485, 0.7233, 0.4679, 0.694, 0.485, 0.7153, 0.4279, 0.7155, 0.6587, 0.8037, 0.6515, 0.7636, 0.6963, 0.1072, 0.9022, 0.1422, 0.943, 0.1116, 0.9233, 0.7301, 0.4118, 0.7153, 0.4279, 0.6967, 0.3797, 0.1072, 0.9022, 0.089, 0.8935, 0.1315, 0.8552, 0.0994, 0.8458, 0.1315, 0.8552, 0.089, 0.8935, 0.7276, 0.7322, 0.7413, 0.7331, 0.7292, 0.7911, 0.0708, 0.8241, 0.098, 0.8079, 0.0994, 0.8458, 0.7413, 0.7331, 0.7702, 0.7903, 0.7292, 0.7911, 0.0708, 0.8241, 0.0677, 0.8093, 0.098, 0.8079, 0.7413, 0.7331, 0.7788, 0.7555, 0.7702, 0.7903, 0.0923, 0.7563, 0.0677, 0.8093, 0.0625, 0.7462, 0.7788, 0.7555, 0.7979, 0.7474, 0.7994, 0.7668, 0.831, 0.7702, 0.79, 0.8195, 0.7994, 0.7668, 0.831, 0.7702, 0.8409, 0.811, 0.79, 0.8195, 0.5521, 0.9488, 0.5006, 0.9226, 0.5456, 0.8993, 0.8048, 0.8298, 0.8409, 0.811, 0.847, 0.837, 0.5437, 0.976, 0.5045, 0.945, 0.5521, 0.9488, 0.5437, 0.976, 0.5521, 0.9488, 0.5693, 0.962, 0.3171, 0.6468, 0.3217, 0.5938, 0.3322, 0.5987, 0.4384, 0.9128, 0.4761, 0.8872, 0.4831, 0.9369, 0.5006, 0.9226, 0.4831, 0.9369, 0.4761, 0.8872, 0.5045, 0.945, 0.4831, 0.9369, 0.5006, 0.9226, 0.8627, 0.7753, 0.847, 0.837, 0.8409, 0.811, 0.847, 0.837, 0.8627, 0.7753, 0.8585, 0.8354, 0.4267, 0.8533, 0.4447, 0.8769, 0.4384, 0.9128, 0.4447, 0.8769, 0.4761, 0.8872, 0.4384, 0.9128, 0.5006, 0.9226, 0.5521, 0.9488, 0.5045, 0.945, 0.5205, 0.896, 0.5006, 0.9226, 0.4761, 0.8872, 0.114, 0.749, 0.0923, 0.7563, 0.0625, 0.7462, 0.7979, 0.7474, 0.831, 0.7702, 0.7994, 0.7668, 0.831, 0.7702, 0.8627, 0.7753, 0.8409, 0.811, 0.5641, 0.9169, 0.5693, 0.962, 0.5521, 0.9488, 0.5897, 0.9176, 0.5693, 0.962, 0.5641, 0.9169, 0.5521, 0.9488, 0.5456, 0.8993, 0.5641, 0.9169, 0.831, 0.7702, 0.7979, 0.7474, 0.8437, 0.7476, 0.0625, 0.7462, 0.1096, 0.7317, 0.114, 0.749, 0.8437, 0.7476, 0.8718, 0.7587, 0.8627, 0.7753, 0.8627, 0.7753, 0.831, 0.7702, 0.8437, 0.7476, 0.5044, 0.8558, 0.4447, 0.8769, 0.4551, 0.8178, 0.4294, 0.8333, 0.4447, 0.8769, 0.4267, 0.8533, 0.8058, 0.7066, 0.8437, 0.7476, 0.7979, 0.7474, 0.114, 0.749, 0.1214, 0.7869, 0.0923, 0.7563, 0.8718, 0.7587, 0.8437, 0.7476, 0.8509, 0.7314, 0.5456, 0.8993, 0.5897, 0.9176, 0.5641, 0.9169, 0.4447, 0.8769, 0.5044, 0.8558, 0.4761, 0.8872, 0.5044, 0.8558, 0.5205, 0.896, 0.4761, 0.8872, 0.5205, 0.896, 0.5044, 0.8558, 0.5259, 0.8461, 0.5897, 0.9176, 0.5456, 0.8993, 0.5422, 0.8847, 0.4551, 0.8178, 0.4447, 0.8769, 0.4294, 0.8333, 0.8058, 0.7066, 0.8289, 0.7011, 0.8437, 0.7476, 0.1096, 0.7317, 0.1501, 0.7141, 0.1605, 0.7465, 0.5422, 0.8847, 0.5861, 0.8724, 0.5897, 0.9176, 0.4398, 0.7732, 0.4389, 0.8114, 0.4294, 0.8333, 0.8718, 0.7587, 0.8509, 0.7314, 0.8641, 0.6989, 0.4389, 0.8114, 0.4551, 0.8178, 0.4294, 0.8333, 0.8509, 0.7314, 0.8437, 0.7476, 0.8289, 0.7011, 0.4389, 0.8114, 0.4892, 0.8081, 0.4551, 0.8178, 0.5259, 0.8461, 0.4551, 0.8178, 0.4892, 0.8081, 0.5259, 0.8461, 0.5044, 0.8558, 0.4551, 0.8178, 0.8058, 0.7066, 0.8137, 0.6939, 0.8289, 0.7011, 0.8641, 0.6989, 0.8509, 0.7314, 0.8289, 0.7011, 0.8641, 0.6989, 0.8289, 0.7011, 0.848, 0.6758, 0.5259, 0.8461, 0.4892, 0.8081, 0.5383, 0.8001, 0.5451, 0.8498, 0.5259, 0.8461, 0.5668, 0.819, 0.8137, 0.6939, 0.8379, 0.673, 0.8289, 0.7011, 0.848, 0.6758, 0.8289, 0.7011, 0.8379, 0.673, 0.8614, 0.6619, 0.8641, 0.6989, 0.848, 0.6758, 0.4398, 0.7732, 0.4522, 0.7391, 0.4791, 0.7766, 0.4791, 0.7766, 0.4389, 0.8114, 0.4398, 0.7732, 0.4791, 0.7766, 0.4892, 0.8081, 0.4389, 0.8114, 0.8379, 0.673, 0.8614, 0.6619, 0.848, 0.6758, 0.4791, 0.7766, 0.5196, 0.7841, 0.4892, 0.8081, 0.4892, 0.8081, 0.5196, 0.7841, 0.5383, 0.8001, 0.8289, 0.2985, 0.8614, 0.329, 0.8291, 0.3234, 0.5277, 0.7436, 0.5196, 0.7602, 0.4941, 0.7432, 0.4791, 0.7766, 0.4941, 0.7432, 0.5196, 0.7602, 0.4522, 0.7391, 0.4941, 0.7432, 0.4791, 0.7766, 0.7756, 0.1889, 0.8045, 0.1574, 0.7821, 0.2014, 0.7832, 0.1572, 0.7756, 0.1889, 0.7564, 0.1563, 0.7756, 0.1889, 0.7394, 0.2103, 0.7222, 0.1748, 0.7564, 0.1563, 0.7756, 0.1889, 0.7222, 0.1748, 0.7756, 0.1889, 0.7821, 0.2014, 0.7394, 0.2103, 0.3988, 0.4072, 0.385, 0.4412, 0.3373, 0.4131, 0.8533, 0.1784, 0.8329, 0.1798, 0.8452, 0.1298, 0.8329, 0.1798, 0.8533, 0.1784, 0.8455, 0.205, 0.8045, 0.1574, 0.8329, 0.1798, 0.7821, 0.2014, 0.2497, 0.2191, 0.2817, 0.191, 0.2814, 0.2341, 0.3373, 0.4131, 0.385, 0.4412, 0.3668, 0.445, 0.5081, 0.2886, 0.5358, 0.2711, 0.5578, 0.2875, 0.3193, 0.1962, 0.3499, 0.1834, 0.3518, 0.1967, 0.3299, 0.1657, 0.3499, 0.1834, 0.3193, 0.1962, 0.3299, 0.1657, 0.3193, 0.1962, 0.2817, 0.191, 0.4333, 0.4397, 0.3988, 0.4072, 0.4379, 0.4084, 0.2814, 0.2341, 0.3193, 0.1962, 0.3028, 0.2397, 0.3468, 0.4621, 0.3373, 0.4131, 0.3668, 0.445, 0.385, 0.4412, 0.4026, 0.4606, 0.3824, 0.5178, 0.3988, 0.4072, 0.4026, 0.4606, 0.385, 0.4412, 0.3775, 0.2009, 0.3518, 0.1967, 0.3499, 0.1834, 0.3518, 0.1967, 0.3249, 0.2305, 0.3193, 0.1962, 0.3988, 0.4072, 0.4333, 0.4397, 0.4026, 0.4606, 0.3193, 0.1962, 0.2814, 0.2341, 0.2817, 0.191, 0.2532, 0.2501, 0.2497, 0.2191, 0.2814, 0.2341, 0.3824, 0.5178, 0.3668, 0.445, 0.385, 0.4412, 0.3775, 0.2009, 0.3661, 0.2095, 0.3518, 0.1967, 0.3661, 0.2095, 0.3554, 0.2231, 0.3518, 0.1967, 0.3459, 0.2474, 0.3249, 0.2305, 0.3518, 0.1967, 0.3459, 0.2474, 0.3028, 0.2397, 0.3249, 0.2305, 0.3193, 0.1962, 0.3249, 0.2305, 0.3028, 0.2397, 0.2814, 0.2341, 0.3028, 0.2397, 0.2947, 0.2752, 0.2532, 0.2501, 0.2814, 0.2341, 0.2947, 0.2752, 0.8738, 0.5024, 0.86, 0.4645, 0.8807, 0.4491, 0.4485, 0.3011, 0.5035, 0.276, 0.5081, 0.2886, 0.8761, 0.4153, 0.8483, 0.4304, 0.8596, 0.3732, 0.4485, 0.3011, 0.4668, 0.2648, 0.5035, 0.276, 0.3605, 0.2482, 0.3554, 0.2231, 0.3661, 0.2095, 0.3554, 0.2231, 0.3605, 0.2482, 0.3459, 0.2474, 0.3554, 0.2231, 0.3459, 0.2474, 0.3518, 0.1967, 0.3028, 0.2397, 0.3252, 0.263, 0.3033, 0.2749, 0.3028, 0.2397, 0.3459, 0.2474, 0.3252, 0.263, 0.2947, 0.2752, 0.3028, 0.2397, 0.3033, 0.2749, 0.8527, 0.3567, 0.8769, 0.367, 0.8596, 0.3732, 0.8769, 0.367, 0.8761, 0.4153, 0.8596, 0.3732, 0.5366, 0.1659, 0.5604, 0.1011, 0.5681, 0.1282, 0.3468, 0.4621, 0.3346, 0.5168, 0.323, 0.4628, 0.3346, 0.5168, 0.3468, 0.4621, 0.3633, 0.5146, 0.3668, 0.445, 0.3824, 0.5178, 0.3633, 0.5146, 0.3468, 0.4621, 0.3668, 0.445, 0.3633, 0.5146, 0.5681, 0.1282, 0.5681, 0.1512, 0.5402, 0.1832, 0.5402, 0.1832, 0.5366, 0.1659, 0.5681, 0.1282, 0.4485, 0.3011, 0.5081, 0.2886, 0.4894, 0.3255, 0.4026, 0.4606, 0.4333, 0.4397, 0.4111, 0.5177, 0.5681, 0.1512, 0.5639, 0.1791, 0.5402, 0.1832, 0.5445, 0.2005, 0.5402, 0.1832, 0.5639, 0.1791, 0.3028, 0.5234, 0.3346, 0.5168, 0.3395, 0.5275, 0.3633, 0.5146, 0.3395, 0.5275, 0.3346, 0.5168, 0.5681, 0.1282, 0.5604, 0.1011, 0.5912, 0.1009, 0.4572, 0.3338, 0.4485, 0.3011, 0.4894, 0.3255, 0.431, 0.2723, 0.4668, 0.2648, 0.4485, 0.3011, 0.4111, 0.5177, 0.3824, 0.5178, 0.4026, 0.4606, 0.3605, 0.2482, 0.361, 0.2846, 0.3459, 0.2474, 0.3033, 0.2749, 0.3235, 0.3244, 0.2947, 0.2752, 0.2532, 0.2501, 0.2947, 0.2752, 0.2816, 0.3296, 0.6076, 0.1337, 0.5799, 0.1809, 0.5681, 0.1282, 0.5681, 0.1282, 0.5799, 0.1809, 0.5681, 0.1512, 0.5681, 0.1512, 0.5799, 0.1809, 0.5639, 0.1791, 0.5799, 0.1809, 0.5825, 0.2228, 0.5445, 0.2005, 0.5639, 0.1791, 0.5799, 0.1809, 0.5445, 0.2005, 0.3587, 0.551, 0.3395, 0.5275, 0.3824, 0.5178, 0.3633, 0.5146, 0.3824, 0.5178, 0.3395, 0.5275, 0.6076, 0.1337, 0.5681, 0.1282, 0.5912, 0.1009, 0.3824, 0.5178, 0.4111, 0.5177, 0.3961, 0.5375, 0.361, 0.2846, 0.3252, 0.263, 0.3459, 0.2474, 0.3235, 0.3244, 0.3033, 0.2749, 0.3252, 0.263, 0.2532, 0.2501, 0.2816, 0.3296, 0.2486, 0.3303, 0.5955, 0.1938, 0.5799, 0.1809, 0.6076, 0.1337, 0.5936, 0.2305, 0.5825, 0.2228, 0.5955, 0.1938, 0.5955, 0.1938, 0.5825, 0.2228, 0.5799, 0.1809, 0.3587, 0.551, 0.3363, 0.5533, 0.3395, 0.5275, 0.8925, 0.7092, 0.9133, 0.7172, 0.903, 0.7387, 0.3587, 0.551, 0.3824, 0.5178, 0.3961, 0.5375, 0.903, 0.7387, 0.9133, 0.7172, 0.9503, 0.7269, 0.4235, 0.325, 0.4485, 0.3011, 0.4572, 0.3338, 0.6076, 0.1337, 0.5912, 0.1009, 0.6083, 0.0991, 0.9503, 0.7269, 0.9653, 0.7565, 0.9453, 0.7845, 0.9503, 0.7269, 0.9735, 0.7246, 0.9653, 0.7565, 0.6076, 0.1337, 0.622, 0.1753, 0.5955, 0.1938, 0.4235, 0.325, 0.4119, 0.274, 0.431, 0.2723, 0.3235, 0.3244, 0.361, 0.2846, 0.3632, 0.3038, 0.361, 0.2846, 0.3235, 0.3244, 0.3252, 0.263, 0.2816, 0.3296, 0.2947, 0.2752, 0.3235, 0.3244, 0.6302, 0.2047, 0.5955, 0.1938, 0.622, 0.1753, 0.618, 0.2513, 0.5906, 0.2436, 0.5936, 0.2305, 0.5565, 0.2578, 0.5906, 0.2436, 0.618, 0.2513, 0.6251, 0.2316, 0.5936, 0.2305, 0.6201, 0.2212, 0.5936, 0.2305, 0.5955, 0.1938, 0.6201, 0.2212, 0.6705, 0.14, 0.6446, 0.1616, 0.6326, 0.1367, 0.903, 0.7387, 0.9503, 0.7269, 0.9453, 0.7845, 0.9041, 0.3608, 0.9066, 0.3923, 0.8928, 0.4161, 0.9118, 0.8435, 0.9452, 0.8411, 0.8981, 0.8646, 0.9453, 0.7845, 0.9653, 0.7565, 0.9538, 0.7972, 0.8483, 0.4304, 0.8807, 0.4491, 0.86, 0.4645, 0.8807, 0.4491, 0.8761, 0.4153, 0.8928, 0.4161, 0.8769, 0.367, 0.9041, 0.3608, 0.8928, 0.4161, 0.8769, 0.367, 0.8928, 0.4161, 0.8761, 0.4153, 0.8483, 0.4304, 0.86, 0.4645, 0.8307, 0.4361, 0.847, 0.4, 0.8596, 0.3732, 0.8483, 0.4304, 0.4244, 0.9053, 0.3825, 0.9089, 0.3915, 0.8842, 0.6395, 0.6215, 0.6009, 0.6241, 0.6406, 0.5999, 0.613, 0.5983, 0.6406, 0.5999, 0.6009, 0.6241, 0.515, 0.5674, 0.5209, 0.6435, 0.5067, 0.6401, 0.6526, 0.6317, 0.6532, 0.6073, 0.7017, 0.6, 0.2867, 0.9712, 0.3666, 0.9918, 0.3566, 0.9933, 0.6034, 0.649, 0.6009, 0.6241, 0.6376, 0.6382, 0.5805, 0.6241, 0.6009, 0.6241, 0.6034, 0.649, 0.5387, 0.6131, 0.5586, 0.6526, 0.5209, 0.6435, 0.5586, 0.6526, 0.5387, 0.6131, 0.5805, 0.6241, 0.6379, 0.8738, 0.6217, 0.8946, 0.6227, 0.8704, 0.9556, 0.5561, 0.9559, 0.6252, 0.9186, 0.5882, 0.6052, 0.6716, 0.6034, 0.649, 0.6376, 0.6382, 0.5805, 0.6241, 0.6034, 0.649, 0.5676, 0.6947, 0.5676, 0.6947, 0.5586, 0.6526, 0.5805, 0.6241, 0.5586, 0.6526, 0.5676, 0.6947, 0.5209, 0.6435, 0.6571, 0.6558, 0.6526, 0.6317, 0.7017, 0.6, 0.6034, 0.649, 0.6052, 0.6716, 0.5676, 0.6947, 0.6575, 0.824, 0.6379, 0.8738, 0.6227, 0.8704, 0.6052, 0.6716, 0.6104, 0.7155, 0.5676, 0.6947, 0.7514, 0.5986, 0.7155, 0.6587, 0.6571, 0.6558, 0.7017, 0.6, 0.7514, 0.5986, 0.6571, 0.6558, 0.6104, 0.7155, 0.6052, 0.6716, 0.6354, 0.707, 0.6575, 0.824, 0.6193, 0.8474, 0.6501, 0.8078, 0.1776, 0.8789, 0.1315, 0.8552, 0.1702, 0.8638, 0.6841, 0.7911, 0.6712, 0.8312, 0.6575, 0.824, 0.6841, 0.7911, 0.6575, 0.824, 0.6501, 0.8078, 0.1893, 0.4423, 0.2047, 0.4161, 0.2007, 0.4535, 0.1422, 0.943, 0.1315, 0.8552, 0.1562, 0.9277, 0.1562, 0.9277, 0.1315, 0.8552, 0.1638, 0.9131, 0.4011, 0.6737, 0.3577, 0.6563, 0.3852, 0.6265, 0.7542, 0.8781, 0.7975, 0.8955, 0.75, 0.9523, 0.7542, 0.8781, 0.75, 0.9523, 0.7429, 0.9236, 0.75, 0.9523, 0.7975, 0.8955, 0.8061, 0.9386, 0.7975, 0.8955, 0.8199, 0.8985, 0.8061, 0.9386, 0.1784, 0.422, 0.2047, 0.4161, 0.1893, 0.4423, 0.1422, 0.943, 0.1562, 0.9277, 0.1632, 0.9586, 0.1638, 0.9131, 0.1632, 0.9586, 0.1562, 0.9277, 0.1587, 0.9868, 0.1422, 0.943, 0.1632, 0.9586, 0.2047, 0.4161, 0.1784, 0.422, 0.2129, 0.3597, 0.1116, 0.9233, 0.1422, 0.943, 0.1101, 0.9693, 0.2129, 0.3597, 0.1784, 0.422, 0.1922, 0.3744, 0.1922, 0.3744, 0.1784, 0.422, 0.1743, 0.3832, 0.1101, 0.9693, 0.1422, 0.943, 0.1587, 0.9868, 0.1922, 0.3744, 0.1606, 0.3531, 0.2129, 0.3597, 0.1922, 0.3744, 0.1743, 0.3832, 0.1606, 0.3531, 0.5402, 0.4479, 0.4992, 0.4538, 0.5051, 0.4328, 0.5194, 0.4633, 0.4992, 0.4538, 0.5402, 0.4479, 0.8461, 0.6197, 0.8409, 0.5952, 0.8855, 0.6074, 0.8409, 0.5952, 0.8604, 0.5817, 0.8855, 0.6074, 0.8855, 0.6074, 0.9016, 0.6038, 0.9132, 0.6474, 0.9447, 0.6446, 0.9016, 0.6038, 0.9186, 0.5882, 0.4911, 0.4973, 0.5194, 0.4633, 0.528, 0.5349, 0.8855, 0.6074, 0.8604, 0.5817, 0.9016, 0.6038, 0.8409, 0.5952, 0.8279, 0.5517, 0.8604, 0.5817, 0.9212, 0.5549, 0.9186, 0.5882, 0.9016, 0.6038, 0.6376, 0.6382, 0.6354, 0.707, 0.6052, 0.6716, 0.8279, 0.5517, 0.8463, 0.5477, 0.8604, 0.5817, 0.9212, 0.5549, 0.9556, 0.5561, 0.9186, 0.5882, 0.8851, 0.5434, 0.8604, 0.5817, 0.8463, 0.5477, 0.1724, 0.1688, 0.1822, 0.1485, 0.1978, 0.174, 0.1822, 0.1485, 0.1724, 0.1688, 0.1573, 0.1388, 0.9717, 0.4884, 0.9535, 0.5122, 0.9502, 0.4727, 0.4884, 0.2035, 0.4129, 0.1965, 0.4459, 0.1546, 0.4023, 0.1244, 0.4423, 0.1025, 0.4459, 0.1546])
me_rock_6.materials.append(mat_rock_6)
me_rock_6.use_remesh_preserve_volume = False
me_rock_6.use_remesh_preserve_attributes = False
me_rock_6.use_mirror_vertex_groups = False
me_rock_6.update()

# ---- objects
ob_rock_6 = bpy.data.objects.new('Rock_6', me_rock_6)

# ---- transforms, parenting, visibility, modifiers, constraints
ob_rock_6.location = (0.0, 0.0, 0.0)
ob_rock_6.rotation_euler = (1.571, -0.0, 0.0)
ob_rock_6.lineart.crease_threshold = 0.0

# ---- collection membership
col_collection_1.objects.link(ob_rock_6)

# ---- scene / render settings (as saved in the file)
scene.frame_start = 1; scene.frame_end = 250; scene.frame_set(1)
scene.render.engine = 'BLENDER_EEVEE_NEXT'
scene.render.resolution_percentage = 50
scene.render.dither_intensity = 0.0
scene.cycles.use_denoising = False
scene.cycles.samples = 10
scene.cycles.sampling_pattern = 'TABULATED_SOBOL'
scene.cycles.light_sampling_threshold = 0.0
scene.cycles.use_adaptive_sampling = False
scene.cycles.use_light_tree = False
scene.cycles.blur_glossy = 0.0
scene.cycles.pixel_filter_type = 'GAUSSIAN'
scene.cycles.sample_clamp_indirect = 0.0
scene.view_settings.view_transform = 'Standard'
bpy.context.view_layer.update()

# ---- added for rendering (the .blend has no active camera and no usable light): camera, sun
cam_auto = bpy.data.cameras.new('AutoCamera')
cam_auto.lens = 50.0
cam_auto.sensor_width = 36.0
cam_auto.clip_end = 1000.0
ob_auto_camera = bpy.data.objects.new('AutoCamera', cam_auto)
scene.collection.objects.link(ob_auto_camera)
ob_auto_camera.location = (7.94368, -7.36813, 7.88414)
ob_auto_camera.rotation_euler = (1.09748, -7.21219e-08, 0.694738)
scene.camera = ob_auto_camera
light_auto_sun = bpy.data.lights.new('AutoSun', 'SUN')
light_auto_sun.energy = 3.0
light_auto_sun.angle = 0.0523599
ob_auto_sun = bpy.data.objects.new('AutoSun', light_auto_sun)
scene.collection.objects.link(ob_auto_sun)
ob_auto_sun.rotation_euler = (0.872665, 0.174533, 0.523599)
bpy.context.view_layer.update()

